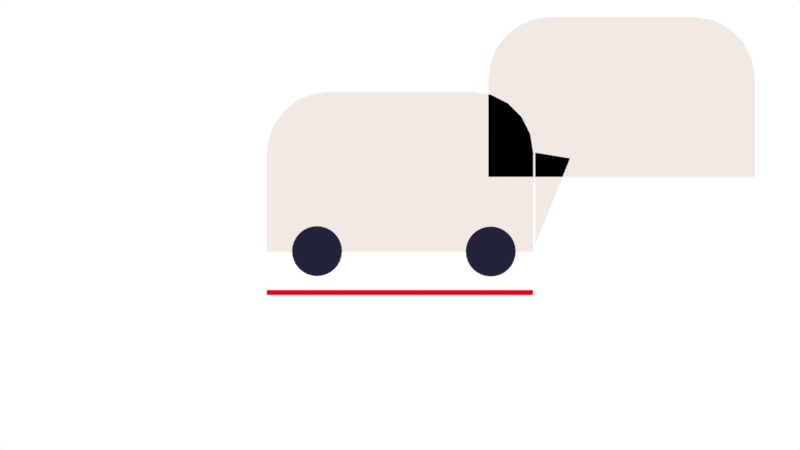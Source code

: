 # Source: robot.blend  (saved by Blender 2.79.0; exported with 4.5.12 LTS)
import bpy
from mathutils import Matrix  # noqa: F401  (used for matrix-valued properties, if any)

bpy.ops.wm.read_factory_settings(use_empty=True)
scene = bpy.context.scene
scene.name = 'Scene'

# ---- collections
col_collection_1 = bpy.data.collections.new('Collection 1'); scene.collection.children.link(col_collection_1)
col_collection_1.hide_render = True
col_collection_1.hide_viewport = True
col_collection_2 = bpy.data.collections.new('Collection 2'); scene.collection.children.link(col_collection_2)
col_collection_2.hide_render = True
col_collection_2.hide_viewport = True
col_collection_3 = bpy.data.collections.new('Collection 3'); scene.collection.children.link(col_collection_3)
col_collection_3.hide_render = True
col_collection_3.hide_viewport = True
col_collection_6 = bpy.data.collections.new('Collection 6'); scene.collection.children.link(col_collection_6)
col_collection_6.hide_render = True
col_collection_6.hide_viewport = True
col_collection_7 = bpy.data.collections.new('Collection 7'); scene.collection.children.link(col_collection_7)
col_collection_7.hide_render = True
col_collection_7.hide_viewport = True
col_collection_8 = bpy.data.collections.new('Collection 8'); scene.collection.children.link(col_collection_8)
col_collection_8.hide_render = True
col_collection_8.hide_viewport = True
col_collection_11 = bpy.data.collections.new('Collection 11'); scene.collection.children.link(col_collection_11)
col_text_latin = bpy.data.collections.new('text-latin')  # instanced only; not linked into the scene

# ---- materials (node trees are filled in below, after node groups)
mat_robot_axis_001 = bpy.data.materials.new('robot-axis.001')
mat_robot_axis_001.alpha_threshold = 0.0
mat_robot_axis_001.diffuse_color = (0.8879, 0.8813, 0.3493, 1.0)
mat_robot_axis_001.roughness = 0.5
mat_robot_wheel_001 = bpy.data.materials.new('robot-wheel.001')
mat_robot_wheel_001.alpha_threshold = 0.0
mat_robot_wheel_001.diffuse_color = (0.016, 0.016, 0.04374, 1.0)
mat_robot_wheel_001.roughness = 0.5
mat_robot_display = bpy.data.materials.new('robot-display')
mat_robot_display.alpha_threshold = 0.0
mat_robot_display.roughness = 0.5
mat_robot_camera_001 = bpy.data.materials.new('robot-camera.001')
mat_robot_camera_001.alpha_threshold = 0.0
mat_robot_camera_001.diffuse_color = (0.06848, 0.07619, 0.1413, 1.0)
mat_robot_camera_001.roughness = 0.5
mat_robot_red_001 = bpy.data.materials.new('robot-red.001')
mat_robot_red_001.alpha_threshold = 0.0
mat_robot_red_001.diffuse_color = (0.7991, 0.1221, 0.0999, 1.0)
mat_robot_red_001.roughness = 0.5
mat_robot_body_001 = bpy.data.materials.new('robot-body.001')
mat_robot_body_001.alpha_threshold = 0.0
mat_robot_body_001.diffuse_color = (0.8879, 0.8148, 0.7758, 1.0)
mat_robot_body_001.roughness = 0.5
mat_robot_red = bpy.data.materials.new('robot-red')
mat_robot_red.alpha_threshold = 0.0
mat_robot_red.diffuse_color = (0.7991, 0.1221, 0.0999, 1.0)
mat_robot_red.roughness = 0.5
mat_robot_wheel_002 = bpy.data.materials.new('robot-wheel.002')
mat_robot_wheel_002.alpha_threshold = 0.0
mat_robot_wheel_002.diffuse_color = (0.016, 0.016, 0.04374, 1.0)
mat_robot_wheel_002.roughness = 0.5
mat_robot_axis = bpy.data.materials.new('robot-axis')
mat_robot_axis.alpha_threshold = 0.0
mat_robot_axis.diffuse_color = (0.8879, 0.8813, 0.3493, 1.0)
mat_robot_axis.roughness = 0.5
mat_robot_body = bpy.data.materials.new('robot-body')
mat_robot_body.alpha_threshold = 0.0
mat_robot_body.diffuse_color = (0.8879, 0.8148, 0.7758, 1.0)
mat_robot_body.roughness = 0.5
mat_robot_camera = bpy.data.materials.new('robot-camera')
mat_robot_camera.alpha_threshold = 0.0
mat_robot_camera.diffuse_color = (0.06848, 0.07619, 0.1413, 1.0)
mat_robot_camera.roughness = 0.5
mat_robot_wheel = bpy.data.materials.new('robot-wheel')
mat_robot_wheel.alpha_threshold = 0.0
mat_robot_wheel.diffuse_color = (0.016, 0.016, 0.04374, 1.0)
mat_robot_wheel.roughness = 0.5
mat_svgmat_167 = bpy.data.materials.new('SVGMat.167')
mat_svgmat_167.alpha_threshold = 0.0
mat_svgmat_167.diffuse_color = (0.016, 0.016, 0.04374, 1.0)
mat_svgmat_167.roughness = 0.5
mat_svgmat_166 = bpy.data.materials.new('SVGMat.166')
mat_svgmat_166.alpha_threshold = 0.0
mat_svgmat_166.diffuse_color = (0.016, 0.016, 0.04374, 1.0)
mat_svgmat_166.roughness = 0.5
mat_robot_strip = bpy.data.materials.new('robot-strip')
mat_robot_strip.alpha_threshold = 0.0
mat_robot_strip.diffuse_color = (0.06848, 0.07619, 0.1413, 1.0)
mat_robot_strip.roughness = 0.5
mat_robot_holder = bpy.data.materials.new('robot-holder')
mat_robot_holder.alpha_threshold = 0.0
mat_robot_holder.diffuse_color = (0.8879, 0.8148, 0.7758, 1.0)
mat_robot_holder.roughness = 0.5
mat_nuctech_red = bpy.data.materials.new('nuctech-red')
mat_nuctech_red.alpha_threshold = 0.0
mat_nuctech_red.diffuse_color = (0.7913, 0.0, 0.006512, 1.0)
mat_nuctech_red.roughness = 0.5
mat_nuctech_blue = bpy.data.materials.new('nuctech-blue')
mat_nuctech_blue.alpha_threshold = 0.0
mat_nuctech_blue.diffuse_color = (0.0, 0.05448, 0.2789, 1.0)
mat_nuctech_blue.roughness = 0.5
mat_robot_letters = bpy.data.materials.new('robot-letters')
mat_robot_letters.alpha_threshold = 0.0
mat_robot_letters.diffuse_color = (0.0, 0.0, 0.0, 1.0)
mat_robot_letters.roughness = 0.5
mat_svgmat = bpy.data.materials.new('SVGMat')
mat_svgmat.alpha_threshold = 0.0
mat_svgmat.diffuse_color = (0.0, 0.0, 0.0, 1.0)
mat_svgmat.roughness = 0.5
mat_robot_body_003 = bpy.data.materials.new('robot-body.003')
mat_robot_body_003.alpha_threshold = 0.0
mat_robot_body_003.diffuse_color = (0.8879, 0.8148, 0.7758, 1.0)
mat_robot_body_003.roughness = 0.5

# ---- material node trees
mat_robot_display.use_nodes = True; mat_robot_display.node_tree.nodes.clear()
_N = mat_robot_display.node_tree.nodes; _L = mat_robot_display.node_tree.links
n0 = _N.new('ShaderNodeOutputMaterial'); n0.name = 'Material Output'; n0.location = (300, 300)
n1 = _N.new('ShaderNodeBsdfDiffuse'); n1.name = 'Diffuse BSDF'; n1.location = (10, 300)
n1.inputs[0].default_value = (0.6152, 0.7542, 0.8, 1.0)
_L.new(n1.outputs[0], n0.inputs[0])
n0.is_active_output = True
mat_robot_red_001.use_nodes = True; mat_robot_red_001.node_tree.nodes.clear()
_N = mat_robot_red_001.node_tree.nodes; _L = mat_robot_red_001.node_tree.links
n0 = _N.new('ShaderNodeOutputMaterial'); n0.name = 'Material Output'; n0.location = (300, 300)
n1 = _N.new('ShaderNodeBsdfDiffuse'); n1.name = 'Diffuse BSDF'; n1.location = (10, 300)
n1.inputs[0].default_value = (0.8, 0.1219, 0.1, 1.0)
_L.new(n1.outputs[0], n0.inputs[0])
n0.is_active_output = True
mat_robot_red.use_nodes = True; mat_robot_red.node_tree.nodes.clear()
_N = mat_robot_red.node_tree.nodes; _L = mat_robot_red.node_tree.links
n0 = _N.new('ShaderNodeOutputMaterial'); n0.name = 'Material Output'; n0.location = (300, 300)
n1 = _N.new('ShaderNodeBsdfDiffuse'); n1.name = 'Diffuse BSDF'; n1.location = (10, 300)
n1.inputs[0].default_value = (0.8, 0.1219, 0.1, 1.0)
_L.new(n1.outputs[0], n0.inputs[0])
n0.is_active_output = True

# ---- world
world_world_001 = bpy.data.worlds.new('World.001'); scene.world = world_world_001
world_world_001.use_nodes = True; world_world_001.node_tree.nodes.clear()
_N = world_world_001.node_tree.nodes; _L = world_world_001.node_tree.links
n0 = _N.new('ShaderNodeOutputWorld'); n0.name = 'World Output'; n0.location = (300, 300)
n1 = _N.new('ShaderNodeBackground'); n1.name = 'Background'; n1.location = (10, 300)
n1.inputs[0].default_value = (1.0, 1.0, 1.0, 1.0)
_L.new(n1.outputs[0], n0.inputs[0])
n0.is_active_output = True
world_world_001.color = (0.05088, 0.05088, 0.05088)
world_world_001.use_sun_shadow = False
world_world_001.sun_shadow_jitter_overblur = 0.0
world_world_001.cycles.sampling_method = 'MANUAL'

# ---- cameras
cam_camera = bpy.data.cameras.new('Camera')
cam_camera.type = 'ORTHO'
cam_camera.clip_end = 100.0
cam_camera.lens = 35.0
cam_camera.sensor_width = 32.0
cam_camera.sensor_height = 18.0
cam_camera.display_size = 1.998
cam_camera.dof.focus_distance = 0.0

# ---- meshes
me_circle_006 = bpy.data.meshes.new('Circle.006')
me_circle_006.from_pydata([(0.0, 0.999, 0.0), (-0.1949, 0.9798, 0.0), (-0.3823, 0.923, 0.0), (-0.555, 0.8306, 0.0), (-0.7064, 0.7064, 0.0), (-0.8306, 0.555, 0.0), (-0.923, 0.3823, 0.0), (-0.9798, 0.1949, 0.0), (-0.999, 7.542e-08, 0.0), (-0.9798, -0.1949, 0.0), (-0.923, -0.3823, 0.0), (-0.8306, -0.555, 0.0), (-0.7064, -0.7064, 0.0), (-0.555, -0.8306, 0.0), (-0.3823, -0.923, 0.0), (-0.1949, -0.9798, 0.0), (3.255e-07, -0.999, 0.0), (0.1949, -0.9798, 0.0), (0.3823, -0.923, 0.0), (0.555, -0.8306, 0.0), (0.7064, -0.7064, 0.0), (0.8306, -0.555, 0.0), (0.923, -0.3823, 0.0), (0.9798, -0.1949, 0.0), (0.999, 9.646e-07, 0.0), (0.9798, 0.1949, 0.0), (0.923, 0.3823, 0.0), (0.8306, 0.555, 0.0), (0.7064, 0.7064, 0.0), (0.555, 0.8306, 0.0), (0.3823, 0.923, 0.0), (0.1949, 0.9798, 0.0)], [], [(1, 2, 3, 4, 5, 6, 7, 8, 9, 10, 11, 12, 13, 14, 15, 16, 17, 18, 19, 20, 21, 22, 23, 24, 25, 26, 27, 28, 29, 30, 31, 0)])
me_circle_006.materials.append(mat_robot_axis_001)
me_circle_006.use_remesh_preserve_volume = False
me_circle_006.use_remesh_preserve_attributes = False
me_circle_006.use_mirror_vertex_groups = False
me_circle_006.update()
me_circle_005 = bpy.data.meshes.new('Circle.005')
me_circle_005.from_pydata([(0.0, 0.999, 0.0), (-0.1949, 0.9798, 0.0), (-0.3823, 0.923, 0.0), (-0.555, 0.8306, 0.0), (-0.7064, 0.7064, 0.0), (-0.8306, 0.555, 0.0), (-0.923, 0.3823, 0.0), (-0.9798, 0.1949, 0.0), (-0.999, 7.542e-08, 0.0), (-0.9798, -0.1949, 0.0), (-0.923, -0.3823, 0.0), (-0.8306, -0.555, 0.0), (-0.7064, -0.7064, 0.0), (-0.555, -0.8306, 0.0), (-0.3823, -0.923, 0.0), (-0.1949, -0.9798, 0.0), (3.255e-07, -0.999, 0.0), (0.1949, -0.9798, 0.0), (0.3823, -0.923, 0.0), (0.555, -0.8306, 0.0), (0.7064, -0.7064, 0.0), (0.8306, -0.555, 0.0), (0.923, -0.3823, 0.0), (0.9798, -0.1949, 0.0), (0.999, 9.646e-07, 0.0), (0.9798, 0.1949, 0.0), (0.923, 0.3823, 0.0), (0.8306, 0.555, 0.0), (0.7064, 0.7064, 0.0), (0.555, 0.8306, 0.0), (0.3823, 0.923, 0.0), (0.1949, 0.9798, 0.0)], [], [(1, 2, 3, 4, 5, 6, 7, 8, 9, 10, 11, 12, 13, 14, 15, 16, 17, 18, 19, 20, 21, 22, 23, 24, 25, 26, 27, 28, 29, 30, 31, 0)])
me_circle_005.materials.append(mat_robot_wheel_001)
me_circle_005.use_remesh_preserve_volume = False
me_circle_005.use_remesh_preserve_attributes = False
me_circle_005.use_mirror_vertex_groups = False
me_circle_005.update()
me_plane_001 = bpy.data.meshes.new('Plane.001')
me_plane_001.from_pydata([(-0.999, -0.999, 0.0), (0.999, -0.999, 0.0), (-0.999, 0.999, 0.0), (0.999, 0.999, 0.0)], [], [(0, 1, 3, 2)])
me_plane_001.materials.append(mat_robot_display)
me_plane_001.use_remesh_preserve_volume = False
me_plane_001.use_remesh_preserve_attributes = False
me_plane_001.use_mirror_vertex_groups = False
me_plane_001.update()
me_plane = bpy.data.meshes.new('Plane')
me_plane.from_pydata([(-0.7492, -0.4995, 0.0), (0.7492, -0.999, 0.0), (-0.7492, 0.4995, 0.0), (0.7492, 0.999, 0.0)], [], [(0, 1, 3, 2)])
me_plane.materials.append(mat_robot_camera_001)
me_plane.use_remesh_preserve_volume = False
me_plane.use_remesh_preserve_attributes = False
me_plane.use_mirror_vertex_groups = False
me_plane.update()
me_circle_004 = bpy.data.meshes.new('Circle.004')
me_circle_004.from_pydata([(0.0, 0.999, 0.0), (-0.1949, 0.9798, 0.0), (-0.3823, 0.923, 0.0), (-0.555, 0.8306, 0.0), (-0.7064, 0.7064, 0.0), (-0.8306, 0.555, 0.0), (-0.923, 0.3823, 0.0), (-0.9798, 0.1949, 0.0), (-0.999, 7.542e-08, 0.0), (-0.9798, -0.1949, 0.0), (-0.923, -0.3823, 0.0), (-0.8306, -0.555, 0.0), (-0.7064, -0.7064, 0.0), (-0.555, -0.8306, 0.0), (-0.3823, -0.923, 0.0), (-0.1949, -0.9798, 0.0), (3.255e-07, -0.999, 0.0), (0.1949, -0.9798, 0.0), (0.3823, -0.923, 0.0), (0.555, -0.8306, 0.0), (0.7064, -0.7064, 0.0), (0.8306, -0.555, 0.0), (0.923, -0.3823, 0.0), (0.9798, -0.1949, 0.0), (0.999, 9.646e-07, 0.0), (0.9798, 0.1949, 0.0), (0.923, 0.3823, 0.0), (0.8306, 0.555, 0.0), (0.7064, 0.7064, 0.0), (0.555, 0.8306, 0.0), (0.3823, 0.923, 0.0), (0.1949, 0.9798, 0.0)], [], [(1, 2, 3, 4, 5, 6, 7, 8, 9, 10, 11, 12, 13, 14, 15, 16, 17, 18, 19, 20, 21, 22, 23, 24, 25, 26, 27, 28, 29, 30, 31, 0)])
me_circle_004.materials.append(mat_robot_axis_001)
me_circle_004.use_remesh_preserve_volume = False
me_circle_004.use_remesh_preserve_attributes = False
me_circle_004.use_mirror_vertex_groups = False
me_circle_004.update()
me_circle_002 = bpy.data.meshes.new('Circle.002')
me_circle_002.from_pydata([(-5.207e-08, 0.4848, 0.0), (-0.09457, 0.4755, 0.0), (-0.1855, 0.4479, 0.0), (-0.2693, 0.4031, 0.0), (-0.3428, 0.3428, 0.0), (-0.4031, 0.2693, 0.0), (-0.4479, 0.1855, 0.0), (-0.4755, 0.09457, 0.0), (-0.4848, 1.257e-08, 0.0), (-0.4755, -0.09457, 0.0), (-0.4479, -0.1855, 0.0), (-0.4031, -0.2693, 0.0), (-0.3428, -0.3428, 0.0), (-0.2693, -0.4031, 0.0), (-0.1855, -0.4479, 0.0), (-0.09457, -0.4755, 0.0), (1.864e-07, -0.4848, 0.0), (0.09457, -0.4755, 0.0), (0.1855, -0.4479, 0.0), (0.2693, -0.4031, 0.0), (0.3428, -0.3428, 0.0), (0.4031, -0.2693, 0.0), (0.4479, -0.1855, 0.0), (0.4755, -0.09457, 0.0), (0.4848, 4.894e-07, 0.0), (0.4755, 0.09457, 0.0), (0.4479, 0.1855, 0.0), (0.4031, 0.2693, 0.0), (0.3428, 0.3428, 0.0), (0.2693, 0.4031, 0.0), (0.1855, 0.4479, 0.0), (0.09457, 0.4755, 0.0)], [], [(1, 2, 3, 4, 5, 6, 7, 8, 9, 10, 11, 12, 13, 14, 15, 16, 17, 18, 19, 20, 21, 22, 23, 24, 25, 26, 27, 28, 29, 30, 31, 0)])
me_circle_002.materials.append(mat_robot_wheel_001)
me_circle_002.use_remesh_preserve_volume = False
me_circle_002.use_remesh_preserve_attributes = False
me_circle_002.use_mirror_vertex_groups = False
me_circle_002.update()
me_circle_001 = bpy.data.meshes.new('Circle.001')
me_circle_001.from_pydata([(-0.6452, -0.08827, 0.0), (-0.7062, -0.02723, 0.0), (-0.6757, -0.0801, 0.0), (-0.698, -0.05775, 0.0), (0.7062, -0.02723, 0.0), (0.6452, -0.08827, 0.0), (0.698, -0.05775, 0.0), (0.6757, -0.0801, 0.0), (-0.6452, 0.08827, 0.0), (-0.7062, 0.02723, 0.0), (-0.6757, 0.0801, 0.0), (-0.698, 0.05775, 0.0), (0.6452, 0.08827, 0.0), (0.7062, 0.02723, 0.0), (0.6757, 0.0801, 0.0), (0.698, 0.05775, 0.0)], [], [(1, 3, 2, 0, 5, 7, 6, 4, 13, 15, 14, 12, 8, 10, 11, 9)])
me_circle_001.materials.append(mat_robot_red_001)
me_circle_001.use_remesh_preserve_volume = False
me_circle_001.use_remesh_preserve_attributes = False
me_circle_001.use_mirror_vertex_groups = False
me_circle_001.update()
me_circle_009 = bpy.data.meshes.new('Circle.009')
me_circle_009.from_pydata([(-0.6452, -0.08827, 0.0), (-0.7062, -0.02723, 0.0), (-0.6757, -0.0801, 0.0), (-0.698, -0.05775, 0.0), (0.7062, -0.02723, 0.0), (0.6452, -0.08827, 0.0), (0.698, -0.05775, 0.0), (0.6757, -0.0801, 0.0), (-0.6452, 0.08827, 0.0), (-0.7062, 0.02723, 0.0), (-0.6757, 0.0801, 0.0), (-0.698, 0.05775, 0.0), (0.6452, 0.08827, 0.0), (0.7062, 0.02723, 0.0), (0.6757, 0.0801, 0.0), (0.698, 0.05775, 0.0)], [], [(1, 3, 2, 0, 5, 7, 6, 4, 13, 15, 14, 12, 8, 10, 11, 9)])
me_circle_009.materials.append(mat_robot_red)
me_circle_009.use_remesh_preserve_volume = False
me_circle_009.use_remesh_preserve_attributes = False
me_circle_009.use_mirror_vertex_groups = False
me_circle_009.update()
me_circle_008 = bpy.data.meshes.new('Circle.008')
me_circle_008.from_pydata([(-5.207e-08, 0.4848, 0.0), (-0.09457, 0.4755, 0.0), (-0.1855, 0.4479, 0.0), (-0.2693, 0.4031, 0.0), (-0.3428, 0.3428, 0.0), (-0.4031, 0.2693, 0.0), (-0.4479, 0.1855, 0.0), (-0.4755, 0.09457, 0.0), (-0.4848, 1.257e-08, 0.0), (-0.4755, -0.09457, 0.0), (-0.4479, -0.1855, 0.0), (-0.4031, -0.2693, 0.0), (-0.3428, -0.3428, 0.0), (-0.2693, -0.4031, 0.0), (-0.1855, -0.4479, 0.0), (-0.09457, -0.4755, 0.0), (1.864e-07, -0.4848, 0.0), (0.09457, -0.4755, 0.0), (0.1855, -0.4479, 0.0), (0.2693, -0.4031, 0.0), (0.3428, -0.3428, 0.0), (0.4031, -0.2693, 0.0), (0.4479, -0.1855, 0.0), (0.4755, -0.09457, 0.0), (0.4848, 4.894e-07, 0.0), (0.4755, 0.09457, 0.0), (0.4479, 0.1855, 0.0), (0.4031, 0.2693, 0.0), (0.3428, 0.3428, 0.0), (0.2693, 0.4031, 0.0), (0.1855, 0.4479, 0.0), (0.09457, 0.4755, 0.0)], [], [(1, 2, 3, 4, 5, 6, 7, 8, 9, 10, 11, 12, 13, 14, 15, 16, 17, 18, 19, 20, 21, 22, 23, 24, 25, 26, 27, 28, 29, 30, 31, 0)])
me_circle_008.materials.append(mat_robot_wheel_002)
me_circle_008.use_remesh_preserve_volume = False
me_circle_008.use_remesh_preserve_attributes = False
me_circle_008.use_mirror_vertex_groups = False
me_circle_008.update()
me_circle_007 = bpy.data.meshes.new('Circle.007')
me_circle_007.from_pydata([(0.0, 0.999, 0.0), (-0.1949, 0.9798, 0.0), (-0.3823, 0.923, 0.0), (-0.555, 0.8306, 0.0), (-0.7064, 0.7064, 0.0), (-0.8306, 0.555, 0.0), (-0.923, 0.3823, 0.0), (-0.9798, 0.1949, 0.0), (-0.999, 7.542e-08, 0.0), (-0.9798, -0.1949, 0.0), (-0.923, -0.3823, 0.0), (-0.8306, -0.555, 0.0), (-0.7064, -0.7064, 0.0), (-0.555, -0.8306, 0.0), (-0.3823, -0.923, 0.0), (-0.1949, -0.9798, 0.0), (3.255e-07, -0.999, 0.0), (0.1949, -0.9798, 0.0), (0.3823, -0.923, 0.0), (0.555, -0.8306, 0.0), (0.7064, -0.7064, 0.0), (0.8306, -0.555, 0.0), (0.923, -0.3823, 0.0), (0.9798, -0.1949, 0.0), (0.999, 9.646e-07, 0.0), (0.9798, 0.1949, 0.0), (0.923, 0.3823, 0.0), (0.8306, 0.555, 0.0), (0.7064, 0.7064, 0.0), (0.555, 0.8306, 0.0), (0.3823, 0.923, 0.0), (0.1949, 0.9798, 0.0)], [], [(1, 2, 3, 4, 5, 6, 7, 8, 9, 10, 11, 12, 13, 14, 15, 16, 17, 18, 19, 20, 21, 22, 23, 24, 25, 26, 27, 28, 29, 30, 31, 0)])
me_circle_007.materials.append(mat_robot_wheel_002)
me_circle_007.use_remesh_preserve_volume = False
me_circle_007.use_remesh_preserve_attributes = False
me_circle_007.use_mirror_vertex_groups = False
me_circle_007.update()
me_circle_003 = bpy.data.meshes.new('Circle.003')
me_circle_003.from_pydata([(0.0, 0.999, 0.0), (-0.1949, 0.9798, 0.0), (-0.3823, 0.923, 0.0), (-0.555, 0.8306, 0.0), (-0.7064, 0.7064, 0.0), (-0.8306, 0.555, 0.0), (-0.923, 0.3823, 0.0), (-0.9798, 0.1949, 0.0), (-0.999, 7.542e-08, 0.0), (-0.9798, -0.1949, 0.0), (-0.923, -0.3823, 0.0), (-0.8306, -0.555, 0.0), (-0.7064, -0.7064, 0.0), (-0.555, -0.8306, 0.0), (-0.3823, -0.923, 0.0), (-0.1949, -0.9798, 0.0), (3.255e-07, -0.999, 0.0), (0.1949, -0.9798, 0.0), (0.3823, -0.923, 0.0), (0.555, -0.8306, 0.0), (0.7064, -0.7064, 0.0), (0.8306, -0.555, 0.0), (0.923, -0.3823, 0.0), (0.9798, -0.1949, 0.0), (0.999, 9.646e-07, 0.0), (0.9798, 0.1949, 0.0), (0.923, 0.3823, 0.0), (0.8306, 0.555, 0.0), (0.7064, 0.7064, 0.0), (0.555, 0.8306, 0.0), (0.3823, 0.923, 0.0), (0.1949, 0.9798, 0.0)], [], [(1, 2, 3, 4, 5, 6, 7, 8, 9, 10, 11, 12, 13, 14, 15, 16, 17, 18, 19, 20, 21, 22, 23, 24, 25, 26, 27, 28, 29, 30, 31, 0)])
me_circle_003.materials.append(mat_robot_axis)
me_circle_003.use_remesh_preserve_volume = False
me_circle_003.use_remesh_preserve_attributes = False
me_circle_003.use_mirror_vertex_groups = False
me_circle_003.update()
me_circle_000 = bpy.data.meshes.new('Circle.000')
me_circle_000.from_pydata([(0.0, 0.999, 0.0), (-0.1949, 0.9798, 0.0), (-0.3823, 0.923, 0.0), (-0.555, 0.8306, 0.0), (-0.7064, 0.7064, 0.0), (-0.8306, 0.555, 0.0), (-0.923, 0.3823, 0.0), (-0.9798, 0.1949, 0.0), (-0.999, 7.542e-08, 0.0), (-0.9798, -0.1949, 0.0), (-0.923, -0.3823, 0.0), (-0.8306, -0.555, 0.0), (-0.7064, -0.7064, 0.0), (-0.555, -0.8306, 0.0), (-0.3823, -0.923, 0.0), (-0.1949, -0.9798, 0.0), (3.255e-07, -0.999, 0.0), (0.1949, -0.9798, 0.0), (0.3823, -0.923, 0.0), (0.555, -0.8306, 0.0), (0.7064, -0.7064, 0.0), (0.8306, -0.555, 0.0), (0.923, -0.3823, 0.0), (0.9798, -0.1949, 0.0), (0.999, 9.646e-07, 0.0), (0.9798, 0.1949, 0.0), (0.923, 0.3823, 0.0), (0.8306, 0.555, 0.0), (0.7064, 0.7064, 0.0), (0.555, 0.8306, 0.0), (0.3823, 0.923, 0.0), (0.1949, 0.9798, 0.0)], [], [(1, 2, 3, 4, 5, 6, 7, 8, 9, 10, 11, 12, 13, 14, 15, 16, 17, 18, 19, 20, 21, 22, 23, 24, 25, 26, 27, 28, 29, 30, 31, 0)])
me_circle_000.materials.append(mat_robot_axis)
me_circle_000.use_remesh_preserve_volume = False
me_circle_000.use_remesh_preserve_attributes = False
me_circle_000.use_mirror_vertex_groups = False
me_circle_000.update()
me_plane_003 = bpy.data.meshes.new('Plane.003')
me_plane_003.from_pydata([(-0.7492, -0.4995, 0.0), (0.7492, -0.999, 0.0), (-0.7492, 0.4995, 0.0), (0.7492, 0.999, 0.0)], [], [(0, 1, 3, 2)])
me_plane_003.materials.append(mat_robot_camera)
me_plane_003.use_remesh_preserve_volume = False
me_plane_003.use_remesh_preserve_attributes = False
me_plane_003.use_mirror_vertex_groups = False
me_plane_003.update()
me_plane_002 = bpy.data.meshes.new('Plane.002')
me_plane_002.from_pydata([(-0.999, -0.999, 0.0), (0.999, -0.999, 0.0), (-0.999, 0.999, 0.0), (0.999, 0.999, 0.0)], [], [(0, 1, 3, 2)])
me_plane_002.materials.append(mat_robot_display)
me_plane_002.use_remesh_preserve_volume = False
me_plane_002.use_remesh_preserve_attributes = False
me_plane_002.use_mirror_vertex_groups = False
me_plane_002.update()
me_plane_004 = bpy.data.meshes.new('Plane.004')
me_plane_004.from_pydata([(-0.7771, -0.999, 0.0), (-0.999, -0.7771, 0.0), (-0.934, -0.934, 0.0), (0.9535, -0.6217, 0.0), (0.776, -0.7992, 0.0), (0.9015, -0.7472, 0.0), (-0.7771, 0.999, 0.0), (-0.999, 0.7771, 0.0), (-0.934, 0.934, 0.0), (0.776, 0.7992, 0.0), (0.9535, 0.6217, 0.0), (0.9015, 0.7472, 0.0), (1.192, 0.0, 0.0)], [], [(1, 2, 0, 4, 5, 3, 12, 10, 11, 9, 6, 8, 7)])
me_plane_004.materials.append(mat_robot_display)
me_plane_004.use_remesh_preserve_volume = False
me_plane_004.use_remesh_preserve_attributes = False
me_plane_004.use_mirror_vertex_groups = False
me_plane_004.update()
me_circle = bpy.data.meshes.new('Circle')
me_circle.from_pydata([(0.0, 0.999, 0.0), (-0.1949, 0.9798, 0.0), (-0.3823, 0.923, 0.0), (-0.555, 0.8306, 0.0), (-0.7064, 0.7064, 0.0), (-0.8306, 0.555, 0.0), (-0.923, 0.3823, 0.0), (-0.9798, 0.1949, 0.0), (-0.999, 7.542e-08, 0.0), (-0.9798, -0.1949, 0.0), (-0.923, -0.3823, 0.0), (-0.8306, -0.555, 0.0), (-0.7064, -0.7064, 0.0), (-0.555, -0.8306, 0.0), (-0.3823, -0.923, 0.0), (-0.1949, -0.9798, 0.0), (3.255e-07, -0.999, 0.0), (0.1949, -0.9798, 0.0), (0.3823, -0.923, 0.0), (0.555, -0.8306, 0.0), (0.7064, -0.7064, 0.0), (0.8306, -0.555, 0.0), (0.923, -0.3823, 0.0), (0.9798, -0.1949, 0.0), (0.999, 9.646e-07, 0.0), (0.9798, 0.1949, 0.0), (0.923, 0.3823, 0.0), (0.8306, 0.555, 0.0), (0.7064, 0.7064, 0.0), (0.555, 0.8306, 0.0), (0.3823, 0.923, 0.0), (0.1949, 0.9798, 0.0)], [], [(1, 2, 3, 4, 5, 6, 7, 8, 9, 10, 11, 12, 13, 14, 15, 16, 17, 18, 19, 20, 21, 22, 23, 24, 25, 26, 27, 28, 29, 30, 31, 0)])
me_circle.materials.append(mat_robot_wheel)
me_circle.use_remesh_preserve_volume = False
me_circle.use_remesh_preserve_attributes = False
me_circle.use_mirror_vertex_groups = False
me_circle.update()
me_plane_006 = bpy.data.meshes.new('Plane.006')
me_plane_006.from_pydata([(-0.378, -0.999, 0.0), (0.378, 0.8747, 0.0), (-0.378, 0.999, 0.0)], [], [(0, 1, 2)])
me_plane_006.materials.append(mat_robot_holder)
me_plane_006.use_remesh_preserve_volume = False
me_plane_006.use_remesh_preserve_attributes = False
me_plane_006.use_mirror_vertex_groups = False
me_plane_006.update()
me_plane_005 = bpy.data.meshes.new('Plane.005')
me_plane_005.from_pydata([(-0.999, -0.2, 0.0), (0.999, -0.2, 0.0), (-0.999, 0.5317, 0.0), (-0.5317, 0.999, 0.0), (-0.9831, 0.6526, 0.0), (-0.9364, 0.7653, 0.0), (-0.8621, 0.8621, 0.0), (-0.7653, 0.9364, 0.0), (-0.6526, 0.9831, 0.0), (-0.4673, 0.999, 0.0), (-0.1558, 0.999, 0.0), (-0.3116, 0.999, 0.0), (-0.999, 0.4673, 0.0), (-0.999, 0.3116, 0.0), (-0.999, 0.1558, 0.0), (0.542, 0.999, 0.0), (0.999, 0.542, 0.0), (0.6832, 0.9766, 0.0), (0.8106, 0.9117, 0.0), (0.9117, 0.8106, 0.0), (0.9766, 0.6832, 0.0), (0.999, 0.457, 0.0), (0.999, 0.2742, 0.0), (0.999, 0.0914, 0.0), (0.457, 0.999, 0.0), (-0.1557, 0.999, 0.0), (0.3345, 0.999, 0.0), (0.2119, 0.999, 0.0), (0.08936, 0.999, 0.0), (-0.03319, 0.999, 0.0)], [], [(0, 1, 23, 22, 21, 16, 20, 19, 18, 17, 15, 24, 26, 27, 28, 29, 25, 10, 11, 9, 3, 8, 7, 6, 5, 4, 2, 12, 13, 14)])
me_plane_005.materials.append(mat_robot_body)
me_plane_005.use_remesh_preserve_volume = False
me_plane_005.use_remesh_preserve_attributes = False
me_plane_005.use_mirror_vertex_groups = False
me_plane_005.update()
me_circle_010 = bpy.data.meshes.new('Circle.010')
me_circle_010.from_pydata([(0.0, 0.999, 0.0), (-0.1949, 0.9798, 0.0), (-0.3823, 0.923, 0.0), (-0.555, 0.8306, 0.0), (-0.7064, 0.7064, 0.0), (-0.8306, 0.555, 0.0), (-0.923, 0.3823, 0.0), (-0.9798, 0.1949, 0.0), (-0.999, 7.542e-08, 0.0), (-0.9798, -0.1949, 0.0), (-0.923, -0.3823, 0.0), (-0.8306, -0.555, 0.0), (-0.7064, -0.7064, 0.0), (-0.555, -0.8306, 0.0), (-0.3823, -0.923, 0.0), (-0.1949, -0.9798, 0.0), (3.255e-07, -0.999, 0.0), (0.1949, -0.9798, 0.0), (0.3823, -0.923, 0.0), (0.555, -0.8306, 0.0), (0.7064, -0.7064, 0.0), (0.8306, -0.555, 0.0), (0.923, -0.3823, 0.0), (0.9798, -0.1949, 0.0), (0.999, 9.646e-07, 0.0), (0.9798, 0.1949, 0.0), (0.923, 0.3823, 0.0), (0.8306, 0.555, 0.0), (0.7064, 0.7064, 0.0), (0.555, 0.8306, 0.0), (0.3823, 0.923, 0.0), (0.1949, 0.9798, 0.0)], [], [(1, 2, 3, 4, 5, 6, 7, 8, 9, 10, 11, 12, 13, 14, 15, 16, 17, 18, 19, 20, 21, 22, 23, 24, 25, 26, 27, 28, 29, 30, 31, 0)])
me_circle_010.materials.append(mat_robot_wheel)
me_circle_010.use_remesh_preserve_volume = False
me_circle_010.use_remesh_preserve_attributes = False
me_circle_010.use_mirror_vertex_groups = False
me_circle_010.update()
me_plane_008 = bpy.data.meshes.new('Plane.008')
me_plane_008.from_pydata([(-0.999, -0.2, 0.0), (0.999, -0.2, 0.0), (-0.999, 0.5317, 0.0), (-0.5317, 0.999, 0.0), (-0.9831, 0.6526, 0.0), (-0.9364, 0.7653, 0.0), (-0.8621, 0.8621, 0.0), (-0.7653, 0.9364, 0.0), (-0.6526, 0.9831, 0.0), (-0.4673, 0.999, 0.0), (-0.1558, 0.999, 0.0), (-0.3116, 0.999, 0.0), (-0.999, 0.4673, 0.0), (-0.999, 0.3116, 0.0), (-0.999, 0.1558, 0.0), (0.542, 0.999, 0.0), (0.999, 0.542, 0.0), (0.6832, 0.9766, 0.0), (0.8106, 0.9117, 0.0), (0.9117, 0.8106, 0.0), (0.9766, 0.6832, 0.0), (0.999, 0.457, 0.0), (0.999, 0.2742, 0.0), (0.999, 0.0914, 0.0), (0.457, 0.999, 0.0), (-0.1557, 0.999, 0.0), (0.3345, 0.999, 0.0), (0.2119, 0.999, 0.0), (0.08936, 0.999, 0.0), (-0.03319, 0.999, 0.0)], [], [(0, 1, 23, 22, 21, 16, 20, 19, 18, 17, 15, 24, 26, 27, 28, 29, 25, 10, 11, 9, 3, 8, 7, 6, 5, 4, 2, 12, 13, 14)])
me_plane_008.materials.append(mat_robot_body_003)
me_plane_008.use_remesh_preserve_volume = False
me_plane_008.use_remesh_preserve_attributes = False
me_plane_008.use_mirror_vertex_groups = False
me_plane_008.update()

# ---- curves / text
cu_curve_000 = bpy.data.curves.new('Curve.000', 'CURVE')
cu_curve_000.dimensions = '2D'
_sp = cu_curve_000.splines.new('BEZIER'); _sp.bezier_points.add(9)
_sp.bezier_points.foreach_set('co', [0.07781, -0.03913, 0.0, 0.01986, -0.04811, 0.0, -0.07107, -0.04617, 0.0, -0.08261, -0.02888, 0.0, -0.0821, 0.0008428, 0.0, -0.05748, -0.01337, 0.0, 0.00358, -0.01329, 0.0, 0.07716, 0.05323, 0.0, 0.1026, 0.04378, 0.0, 0.1048, 0.009741, 0.0])
_sp.bezier_points.foreach_set('handle_left', [0.0852, -0.03422, 0.0, 0.05963, -0.048, 0.0, -0.0659, -0.04861, 0.0, -0.08198, -0.03684, 0.0, -0.08749, -3.589e-05, 0.0, -0.0644, -0.01291, 0.0, -0.008389, -0.01374, 0.0, 0.0723, 0.05052, 0.0, 0.09791, 0.04605, 0.0, 0.1082, 0.03196, 0.0])
_sp.bezier_points.foreach_set('handle_right', [0.06625, -0.0468, 0.0, -0.01906, -0.04821, 0.0, -0.07602, -0.04377, 0.0, -0.08324, -0.02092, 0.0, -0.07635, 0.00178, 0.0, -0.05056, -0.01383, 0.0, 0.08269, -0.01183, 0.0, 0.08202, 0.05602, 0.0, 0.1051, 0.04252, 0.0, 0.1013, -0.01248, 0.0])
_sp.use_cyclic_u = True
cu_curve_000.materials.append(mat_robot_body_001)
cu_curve_000.use_path_clamp = True
cu_curve_000.bevel_resolution = 0
cu_curve_000.fill_mode = 'BOTH'
cu_curve_001 = bpy.data.curves.new('Curve.001', 'CURVE')
cu_curve_001.dimensions = '2D'
_sp = cu_curve_001.splines.new('BEZIER'); _sp.bezier_points.add(9)
_sp.bezier_points.foreach_set('co', [0.07781, -0.03913, 0.0, 0.01986, -0.04811, 0.0, -0.07107, -0.04617, 0.0, -0.08261, -0.02888, 0.0, -0.0821, 0.0008428, 0.0, -0.05748, -0.01337, 0.0, 0.00358, -0.01329, 0.0, 0.07716, 0.05323, 0.0, 0.1026, 0.04378, 0.0, 0.1048, 0.009741, 0.0])
_sp.bezier_points.foreach_set('handle_left', [0.0852, -0.03422, 0.0, 0.05963, -0.048, 0.0, -0.0659, -0.04861, 0.0, -0.08198, -0.03684, 0.0, -0.08749, -3.589e-05, 0.0, -0.0644, -0.01291, 0.0, -0.008389, -0.01374, 0.0, 0.0723, 0.05052, 0.0, 0.09791, 0.04605, 0.0, 0.1082, 0.03196, 0.0])
_sp.bezier_points.foreach_set('handle_right', [0.06625, -0.0468, 0.0, -0.01906, -0.04821, 0.0, -0.07602, -0.04377, 0.0, -0.08324, -0.02092, 0.0, -0.07635, 0.00178, 0.0, -0.05056, -0.01383, 0.0, 0.08269, -0.01183, 0.0, 0.08202, 0.05602, 0.0, 0.1051, 0.04252, 0.0, 0.1013, -0.01248, 0.0])
_sp.use_cyclic_u = True
cu_curve_001.materials.append(mat_robot_body)
cu_curve_001.use_path_clamp = True
cu_curve_001.bevel_resolution = 0
cu_curve_001.fill_mode = 'BOTH'
cu_path910_001 = bpy.data.curves.new('path910.001', 'CURVE')
cu_path910_001.dimensions = '2D'
_sp = cu_path910_001.splines.new('BEZIER'); _sp.bezier_points.add(3)
_sp.bezier_points.foreach_set('co', [-0.1029, 0.03589, 0.0, 0.1157, 0.03589, 0.0, 0.1157, -0.03533, 0.0, -0.102, -0.03533, 0.0])
_sp.bezier_points.foreach_set('handle_left', [-0.1121, 0.007577, 0.0, 0.09391, 0.0631, 0.0, 0.1245, -0.006655, 0.0, -0.09355, -0.06139, 0.0])
_sp.bezier_points.foreach_set('handle_right', [-0.09374, 0.0642, 0.0, 0.1237, 0.008677, 0.0, 0.09312, -0.06401, 0.0, -0.1105, -0.009281, 0.0])
_sp.use_cyclic_u = True
cu_path910_001.materials.append(mat_robot_body)
cu_path910_001.use_path_clamp = True
cu_path910_001.bevel_resolution = 0
cu_path910_001.fill_mode = 'BOTH'
cu_path910_3_001 = bpy.data.curves.new('path910-3.001', 'CURVE')
cu_path910_3_001.dimensions = '2D'
_sp = cu_path910_3_001.splines.new('BEZIER'); _sp.bezier_points.add(3)
_sp.bezier_points.foreach_set('co', [-0.08892, 0.02773, 0.0, 0.07468, 0.03461, 0.0, 0.07468, -0.03398, 0.0, -0.08819, -0.0271, 0.0])
_sp.bezier_points.foreach_set('handle_left', [-0.09651, 0.00593, 0.0, 0.05669, 0.05556, 0.0, 0.08644, -0.01191, 0.0, -0.08118, -0.04716, 0.0])
_sp.bezier_points.foreach_set('handle_right', [-0.08134, 0.04952, 0.0, 0.08579, 0.01366, 0.0, 0.05605, -0.05606, 0.0, -0.09519, -0.007047, 0.0])
_sp.use_cyclic_u = True
cu_path910_3_001.materials.append(mat_robot_camera)
cu_path910_3_001.use_path_clamp = True
cu_path910_3_001.bevel_resolution = 0
cu_path910_3_001.fill_mode = 'BOTH'
cu_path5244_5_001 = bpy.data.curves.new('path5244-5.001', 'CURVE')
cu_path5244_5_001.dimensions = '2D'
_sp = cu_path5244_5_001.splines.new('BEZIER'); _sp.bezier_points.add(3)
_sp.bezier_points.foreach_set('co', [0.02179, 0.002828, 0.0, -0.02298, 0.002828, 0.0, -0.02298, -0.002783, 0.0, 0.02229, -0.002783, 0.0])
_sp.bezier_points.foreach_set('handle_left', [0.02229, -0.002783, 0.0, -0.02298, 0.01055, 0.0, -0.02298, 0.002828, 0.0, 0.02298, -0.01053, 0.0])
_sp.bezier_points.foreach_set('handle_right', [0.02111, 0.01059, 0.0, -0.02298, -0.002783, 0.0, -0.02298, -0.01059, 0.0, 0.02179, 0.002828, 0.0])
_sp.use_cyclic_u = True
cu_path5244_5_001.materials.append(mat_robot_wheel_002)
cu_path5244_5_001.use_path_clamp = True
cu_path5244_5_001.bevel_resolution = 0
cu_path5244_5_001.fill_mode = 'BOTH'
cu_path5244_6_6_001 = bpy.data.curves.new('path5244-6-6.001', 'CURVE')
cu_path5244_6_6_001.dimensions = '2D'
_sp = cu_path5244_6_6_001.splines.new('BEZIER'); _sp.bezier_points.add(3)
_sp.bezier_points.foreach_set('co', [0.02179, -0.002828, 0.0, -0.02298, -0.002828, 0.0, -0.02298, 0.002783, 0.0, 0.02229, 0.002783, 0.0])
_sp.bezier_points.foreach_set('handle_left', [0.02229, 0.002783, 0.0, -0.02298, -0.01055, 0.0, -0.02298, -0.002828, 0.0, 0.02298, 0.01053, 0.0])
_sp.bezier_points.foreach_set('handle_right', [0.02111, -0.01059, 0.0, -0.02298, 0.002783, 0.0, -0.02298, 0.01059, 0.0, 0.02179, -0.002828, 0.0])
_sp.use_cyclic_u = True
cu_path5244_6_6_001.materials.append(mat_robot_wheel)
cu_path5244_6_6_001.use_path_clamp = True
cu_path5244_6_6_001.bevel_resolution = 0
cu_path5244_6_6_001.fill_mode = 'BOTH'
cu_path5244_5_9_001 = bpy.data.curves.new('path5244-5-9.001', 'CURVE')
cu_path5244_5_9_001.dimensions = '2D'
_sp = cu_path5244_5_9_001.splines.new('BEZIER'); _sp.bezier_points.add(3)
_sp.bezier_points.foreach_set('co', [0.007388, 0.001089, 0.0, -0.00779, 0.001089, 0.0, -0.00779, -0.001072, 0.0, 0.007557, -0.001072, 0.0])
_sp.bezier_points.foreach_set('handle_left', [0.007557, -0.001072, 0.0, -0.00779, 0.004065, 0.0, -0.00779, 0.001089, 0.0, 0.00779, -0.004056, 0.0])
_sp.bezier_points.foreach_set('handle_right', [0.007155, 0.004081, 0.0, -0.00779, -0.001072, 0.0, -0.00779, -0.004081, 0.0, 0.007388, 0.001089, 0.0])
_sp.use_cyclic_u = True
cu_path5244_5_9_001.materials.append(mat_robot_wheel)
cu_path5244_5_9_001.use_path_clamp = True
cu_path5244_5_9_001.bevel_resolution = 0
cu_path5244_5_9_001.fill_mode = 'BOTH'
cu_path5244_5_9_1_001 = bpy.data.curves.new('path5244-5-9-1.001', 'CURVE')
cu_path5244_5_9_1_001.dimensions = '2D'
_sp = cu_path5244_5_9_1_001.splines.new('BEZIER'); _sp.bezier_points.add(3)
_sp.bezier_points.foreach_set('co', [0.007388, 0.001089, 0.0, -0.00779, 0.001089, 0.0, -0.00779, -0.001072, 0.0, 0.007557, -0.001072, 0.0])
_sp.bezier_points.foreach_set('handle_left', [0.007557, -0.001072, 0.0, -0.00779, 0.004065, 0.0, -0.00779, 0.001089, 0.0, 0.00779, -0.004056, 0.0])
_sp.bezier_points.foreach_set('handle_right', [0.007155, 0.004081, 0.0, -0.00779, -0.001072, 0.0, -0.00779, -0.004081, 0.0, 0.007388, 0.001089, 0.0])
_sp.use_cyclic_u = True
cu_path5244_5_9_1_001.materials.append(mat_robot_wheel)
cu_path5244_5_9_1_001.use_path_clamp = True
cu_path5244_5_9_1_001.bevel_resolution = 0
cu_path5244_5_9_1_001.fill_mode = 'BOTH'
cu_path5244_5_9_1 = bpy.data.curves.new('path5244-5-9-1', 'CURVE')
cu_path5244_5_9_1.dimensions = '2D'
_sp = cu_path5244_5_9_1.splines.new('BEZIER'); _sp.bezier_points.add(3)
_sp.bezier_points.foreach_set('co', [-0.0853, -0.04178, 0.0, -0.1005, -0.04178, 0.0, -0.1005, -0.04394, 0.0, -0.08513, -0.04394, 0.0])
_sp.bezier_points.foreach_set('handle_left', [-0.08513, -0.04394, 0.0, -0.1005, -0.0388, 0.0, -0.1005, -0.04178, 0.0, -0.0849, -0.04692, 0.0])
_sp.bezier_points.foreach_set('handle_right', [-0.08553, -0.03879, 0.0, -0.1005, -0.04394, 0.0, -0.1005, -0.04695, 0.0, -0.0853, -0.04178, 0.0])
_sp.use_cyclic_u = True
cu_path5244_5_9_1.materials.append(mat_svgmat_167)
cu_path5244_5_9_1.use_path_clamp = True
cu_path5244_5_9_1.bevel_resolution = 0
cu_path5244_5_9_1.fill_mode = 'BOTH'
cu_path5244_5_9 = bpy.data.curves.new('path5244-5-9', 'CURVE')
cu_path5244_5_9.dimensions = '2D'
_sp = cu_path5244_5_9.splines.new('BEZIER'); _sp.bezier_points.add(3)
_sp.bezier_points.foreach_set('co', [-0.0853, 0.04506, 0.0, -0.1005, 0.04506, 0.0, -0.1005, 0.0429, 0.0, -0.08513, 0.0429, 0.0])
_sp.bezier_points.foreach_set('handle_left', [-0.08513, 0.0429, 0.0, -0.1005, 0.04804, 0.0, -0.1005, 0.04506, 0.0, -0.0849, 0.03992, 0.0])
_sp.bezier_points.foreach_set('handle_right', [-0.08553, 0.04806, 0.0, -0.1005, 0.0429, 0.0, -0.1005, 0.03989, 0.0, -0.0853, 0.04506, 0.0])
_sp.use_cyclic_u = True
cu_path5244_5_9.materials.append(mat_svgmat_166)
cu_path5244_5_9.use_path_clamp = True
cu_path5244_5_9.bevel_resolution = 0
cu_path5244_5_9.fill_mode = 'BOTH'
cu_path4720_7_2 = bpy.data.curves.new('path4720-7-2', 'CURVE')
cu_path4720_7_2.dimensions = '2D'
_sp = cu_path4720_7_2.splines.new('BEZIER'); _sp.bezier_points.add(3)
_sp.bezier_points.foreach_set('co', [0.1326, 0.01323, 0.0, 0.1326, -0.0124, 0.0, 0.1295, -0.01095, 0.0, 0.1299, 0.0119, 0.0])
_sp.bezier_points.foreach_set('handle_left', [0.1317, 0.01279, 0.0, 0.1326, -0.003854, 0.0, 0.1305, -0.01143, 0.0, 0.1298, 0.004287, 0.0])
_sp.bezier_points.foreach_set('handle_right', [0.1326, 0.00469, 0.0, 0.1315, -0.01191, 0.0, 0.1296, -0.00333, 0.0, 0.1308, 0.01235, 0.0])
for _p, _l, _r in zip(_sp.bezier_points, ['VECTOR', 'VECTOR', 'VECTOR', 'VECTOR'], ['VECTOR', 'VECTOR', 'VECTOR', 'VECTOR']): _p.handle_left_type = _l; _p.handle_right_type = _r
_sp.use_cyclic_u = True
cu_path4720_7_2.materials.append(None)
cu_path4720_7_2.use_path_clamp = True
cu_path4720_7_2.bevel_resolution = 0
cu_path4720_7_2.fill_mode = 'BOTH'
cu_path5244_6_6 = bpy.data.curves.new('path5244-6-6', 'CURVE')
cu_path5244_6_6.dimensions = '2D'
_sp = cu_path5244_6_6.splines.new('BEZIER'); _sp.bezier_points.add(3)
_sp.bezier_points.foreach_set('co', [0.1135, -0.04612, 0.0, 0.06868, -0.04612, 0.0, 0.06868, -0.04051, 0.0, 0.114, -0.04051, 0.0])
_sp.bezier_points.foreach_set('handle_left', [0.114, -0.04051, 0.0, 0.06868, -0.05385, 0.0, 0.06868, -0.04612, 0.0, 0.1146, -0.03276, 0.0])
_sp.bezier_points.foreach_set('handle_right', [0.1128, -0.05389, 0.0, 0.06868, -0.04051, 0.0, 0.06868, -0.0327, 0.0, 0.1135, -0.04612, 0.0])
_sp.use_cyclic_u = True
cu_path5244_6_6.materials.append(mat_robot_wheel_001)
cu_path5244_6_6.use_path_clamp = True
cu_path5244_6_6.bevel_resolution = 0
cu_path5244_6_6.fill_mode = 'BOTH'
cu_path5244_5 = bpy.data.curves.new('path5244-5', 'CURVE')
cu_path5244_5.dimensions = '2D'
_sp = cu_path5244_5.splines.new('BEZIER'); _sp.bezier_points.add(3)
_sp.bezier_points.foreach_set('co', [0.1135, 0.05123, 0.0, 0.06868, 0.05123, 0.0, 0.06868, 0.04562, 0.0, 0.114, 0.04562, 0.0])
_sp.bezier_points.foreach_set('handle_left', [0.114, 0.04562, 0.0, 0.06868, 0.05895, 0.0, 0.06868, 0.05123, 0.0, 0.1146, 0.03787, 0.0])
_sp.bezier_points.foreach_set('handle_right', [0.1128, 0.05899, 0.0, 0.06868, 0.04562, 0.0, 0.06868, 0.03781, 0.0, 0.1135, 0.05123, 0.0])
_sp.use_cyclic_u = True
cu_path5244_5.materials.append(mat_robot_wheel_001)
cu_path5244_5.use_path_clamp = True
cu_path5244_5.bevel_resolution = 0
cu_path5244_5.fill_mode = 'BOTH'
cu_path910_3 = bpy.data.curves.new('path910-3', 'CURVE')
cu_path910_3.dimensions = '2D'
_sp = cu_path910_3.splines.new('BEZIER'); _sp.bezier_points.add(3)
_sp.bezier_points.foreach_set('co', [-0.08892, 0.02773, 0.0, 0.09176, 0.02773, 0.0, 0.09176, -0.0271, 0.0, -0.08819, -0.0271, 0.0])
_sp.bezier_points.foreach_set('handle_left', [-0.09651, 0.00593, 0.0, 0.07377, 0.04868, 0.0, 0.1104, -0.005026, 0.0, -0.08118, -0.04716, 0.0])
_sp.bezier_points.foreach_set('handle_right', [-0.08134, 0.04952, 0.0, 0.1097, 0.006777, 0.0, 0.07312, -0.04918, 0.0, -0.09519, -0.007047, 0.0])
_sp.use_cyclic_u = True
cu_path910_3.materials.append(mat_robot_strip)
cu_path910_3.use_path_clamp = True
cu_path910_3.bevel_resolution = 0
cu_path910_3.fill_mode = 'BOTH'
cu_path910 = bpy.data.curves.new('path910', 'CURVE')
cu_path910.dimensions = '2D'
_sp = cu_path910.splines.new('BEZIER'); _sp.bezier_points.add(3)
_sp.bezier_points.foreach_set('co', [-0.1029, 0.03589, 0.0, 0.1157, 0.03589, 0.0, 0.1157, -0.03533, 0.0, -0.102, -0.03533, 0.0])
_sp.bezier_points.foreach_set('handle_left', [-0.1121, 0.007577, 0.0, 0.09391, 0.0631, 0.0, 0.1382, -0.006655, 0.0, -0.09355, -0.06139, 0.0])
_sp.bezier_points.foreach_set('handle_right', [-0.09374, 0.0642, 0.0, 0.1374, 0.008677, 0.0, 0.09312, -0.06401, 0.0, -0.1105, -0.009281, 0.0])
_sp.use_cyclic_u = True
cu_path910.materials.append(mat_robot_holder)
cu_path910.use_path_clamp = True
cu_path910.bevel_resolution = 0
cu_path910.fill_mode = 'BOTH'
cu_path36_001 = bpy.data.curves.new('path36.001', 'CURVE')
cu_path36_001.dimensions = '2D'
_sp = cu_path36_001.splines.new('BEZIER'); _sp.bezier_points.add(13)
_sp.bezier_points.foreach_set('co', [0.005044, -0.006236, 0.0, -0.003725, -0.01063, 0.0, -0.01436, -0.01124, 0.0, -0.0009975, -0.01156, 0.0, 0.01073, -0.004551, 0.0, -0.001326, -0.01263, 0.0, -0.01312, -0.01297, 0.0, 0.0006431, -0.01363, 0.0, 0.01261, -0.006895, 0.0, 0.0008025, -0.01451, 0.0, -0.0104, -0.01497, 0.0, 0.00284, -0.01568, 0.0, 0.0165, -0.00321, 0.0, 0.00978, 0.00196, 0.0])
_sp.bezier_points.foreach_set('handle_left', [0.008196, -0.003908, 0.0, -0.0003917, -0.00966, 0.0, -0.0109, -0.01204, 0.0, -0.005762, -0.01281, 0.0, 0.008107, -0.007979, 0.0, 0.004303, -0.01116, 0.0, -0.009313, -0.01387, 0.0, -0.004873, -0.01501, 0.0, 0.0102, -0.009988, 0.0, 0.005725, -0.01323, 0.0, -0.007312, -0.01557, 0.0, -0.002269, -0.01675, 0.0, 0.01745, -0.008094, 0.0, 0.01301, 0.00124, 0.0])
_sp.bezier_points.foreach_set('handle_right', [0.002675, -0.00817, 0.0, -0.006995, -0.01157, 0.0, -0.01072, -0.0127, 0.0, 0.003942, -0.01027, 0.0, 0.00872, -0.0082, 0.0, -0.004595, -0.01349, 0.0, -0.009841, -0.01454, 0.0, 0.00568, -0.01237, 0.0, 0.01051, -0.0106, 0.0, -0.003197, -0.01555, 0.0, -0.006861, -0.01647, 0.0, 0.01167, -0.01383, 0.0, 0.01606, -0.000783, 0.0, 0.01, -0.0008773, 0.0])
_sp.use_cyclic_u = True
cu_path36_001.materials.append(mat_nuctech_red)
cu_path36_001.use_path_clamp = True
cu_path36_001.bevel_resolution = 0
cu_path36_001.fill_mode = 'BOTH'
cu_path34_001 = bpy.data.curves.new('path34.001', 'CURVE')
cu_path34_001.dimensions = '2D'
_sp = cu_path34_001.splines.new('BEZIER'); _sp.bezier_points.add(13)
_sp.bezier_points.foreach_set('co', [-0.008573, -0.002605, 0.0, 0.0001975, 0.001783, 0.0, 0.01083, 0.002398, 0.0, -0.002531, 0.00272, 0.0, -0.01426, -0.00429, 0.0, -0.002202, 0.003794, 0.0, 0.009598, 0.004127, 0.0, -0.004172, 0.004793, 0.0, -0.01614, -0.001947, 0.0, -0.004331, 0.005672, 0.0, 0.00687, 0.006125, 0.0, -0.006368, 0.006841, 0.0, -0.02003, -0.00563, 0.0, -0.01331, -0.0108, 0.0])
_sp.bezier_points.foreach_set('handle_left', [-0.01172, -0.004933, 0.0, -0.003135, 0.0008191, 0.0, 0.007374, 0.003194, 0.0, 0.002234, 0.003965, 0.0, -0.01164, -0.0008606, 0.0, -0.007832, 0.00232, 0.0, 0.005784, 0.005033, 0.0, 0.001345, 0.006174, 0.0, -0.01373, 0.001147, 0.0, -0.009252, 0.004393, 0.0, 0.003783, 0.006734, 0.0, -0.001258, 0.007909, 0.0, -0.02098, -0.0007471, 0.0, -0.01653, -0.01008, 0.0])
_sp.bezier_points.foreach_set('handle_right', [-0.006203, -0.0006711, 0.0, 0.003466, 0.002728, 0.0, 0.007188, 0.003861, 0.0, -0.007471, 0.001429, 0.0, -0.01225, -0.0006411, 0.0, 0.001067, 0.00465, 0.0, 0.006314, 0.005698, 0.0, -0.009208, 0.003532, 0.0, -0.01404, 0.001755, 0.0, -0.0003324, 0.006711, 0.0, 0.003333, 0.007627, 0.0, -0.0152, 0.004994, 0.0, -0.01959, -0.008059, 0.0, -0.01353, -0.007963, 0.0])
_sp.use_cyclic_u = True
cu_path34_001.materials.append(mat_nuctech_blue)
cu_path34_001.use_path_clamp = True
cu_path34_001.bevel_resolution = 0
cu_path34_001.fill_mode = 'BOTH'
cu_curve_018 = bpy.data.curves.new('Curve.018', 'CURVE')
cu_curve_018.dimensions = '2D'
_sp = cu_curve_018.splines.new('BEZIER'); _sp.bezier_points.add(3)
_sp.bezier_points.foreach_set('co', [-0.03827, 0.002696, 0.0, 0.03827, 0.002696, 0.0, 0.03827, -0.002696, 0.0, -0.03827, -0.002696, 0.0])
_sp.bezier_points.foreach_set('handle_left', [-0.03827, 0.0008987, 0.0, 0.01276, 0.002696, 0.0, 0.03827, -0.0008987, 0.0, -0.01276, -0.002696, 0.0])
_sp.bezier_points.foreach_set('handle_right', [-0.01276, 0.002696, 0.0, 0.03827, 0.0008987, 0.0, 0.01276, -0.002696, 0.0, -0.03827, -0.0008987, 0.0])
for _p, _l, _r in zip(_sp.bezier_points, ['VECTOR', 'VECTOR', 'VECTOR', 'VECTOR'], ['VECTOR', 'VECTOR', 'VECTOR', 'VECTOR']): _p.handle_left_type = _l; _p.handle_right_type = _r
_sp.use_cyclic_u = True
cu_curve_018.materials.append(mat_robot_strip)
cu_curve_018.use_path_clamp = True
cu_curve_018.bevel_resolution = 0
cu_curve_018.fill_mode = 'BOTH'
cu_path906_001 = bpy.data.curves.new('path906.001', 'CURVE')
cu_path906_001.dimensions = '2D'
_sp = cu_path906_001.splines.new('BEZIER'); _sp.bezier_points.add(3)
_sp.bezier_points.foreach_set('co', [-0.01662, 0.04016, 0.0, -0.001764, 0.04528, 0.0, 0.01309, 0.04016, 0.0, -0.001764, 0.03504, 0.0])
_sp.bezier_points.foreach_set('handle_left', [-0.01662, 0.03733, 0.0, -0.009965, 0.04528, 0.0, 0.01309, 0.04299, 0.0, 0.006437, 0.03504, 0.0])
_sp.bezier_points.foreach_set('handle_right', [-0.01662, 0.04299, 0.0, 0.006437, 0.04528, 0.0, 0.01309, 0.03733, 0.0, -0.009965, 0.03504, 0.0])
_sp.use_cyclic_u = True
cu_path906_001.materials.append(mat_robot_camera_001)
cu_path906_001.use_path_clamp = True
cu_path906_001.bevel_resolution = 0
cu_path906_001.fill_mode = 'BOTH'
cu_path5244_6_001 = bpy.data.curves.new('path5244-6.001', 'CURVE')
cu_path5244_6_001.dimensions = '2D'
_sp = cu_path5244_6_001.splines.new('BEZIER'); _sp.bezier_points.add(3)
_sp.bezier_points.foreach_set('co', [0.03159, -0.01122, 0.0, 0.03159, -0.05185, 0.0, 0.02598, -0.05185, 0.0, 0.02598, -0.01077, 0.0])
_sp.bezier_points.foreach_set('handle_left', [0.02598, -0.01077, 0.0, 0.03932, -0.05185, 0.0, 0.03159, -0.05185, 0.0, 0.01823, -0.01014, 0.0])
_sp.bezier_points.foreach_set('handle_right', [0.03936, -0.01184, 0.0, 0.02598, -0.05185, 0.0, 0.01816, -0.05185, 0.0, 0.03159, -0.01122, 0.0])
_sp.use_cyclic_u = True
cu_path5244_6_001.materials.append(mat_robot_wheel_001)
cu_path5244_6_001.use_path_clamp = True
cu_path5244_6_001.bevel_resolution = 0
cu_path5244_6_001.fill_mode = 'BOTH'
cu_path5244_001 = bpy.data.curves.new('path5244.001', 'CURVE')
cu_path5244_001.dimensions = '2D'
_sp = cu_path5244_001.splines.new('BEZIER'); _sp.bezier_points.add(3)
_sp.bezier_points.foreach_set('co', [-0.03512, -0.01122, 0.0, -0.03512, -0.05185, 0.0, -0.02951, -0.05185, 0.0, -0.02951, -0.01077, 0.0])
_sp.bezier_points.foreach_set('handle_left', [-0.02951, -0.01077, 0.0, -0.04285, -0.05185, 0.0, -0.03512, -0.05185, 0.0, -0.02176, -0.01014, 0.0])
_sp.bezier_points.foreach_set('handle_right', [-0.04289, -0.01184, 0.0, -0.02951, -0.05185, 0.0, -0.02169, -0.05185, 0.0, -0.03512, -0.01122, 0.0])
_sp.use_cyclic_u = True
cu_path5244_001.materials.append(mat_robot_wheel_001)
cu_path5244_001.use_path_clamp = True
cu_path5244_001.bevel_resolution = 0
cu_path5244_001.fill_mode = 'BOTH'
cu_path4742_001 = bpy.data.curves.new('path4742.001', 'CURVE')
cu_path4742_001.dimensions = '2D'
_sp = cu_path4742_001.splines.new('BEZIER'); _sp.bezier_points.add(3)
_sp.bezier_points.foreach_set('co', [-0.03313, 0.04145, 0.0, -0.03313, -0.04113, 0.0, 0.02937, -0.04113, 0.0, 0.02937, 0.04263, 0.0])
_sp.bezier_points.foreach_set('handle_left', [-0.01852, 0.05855, 0.0, -0.03313, -0.04113, 0.0, 0.008537, -0.04113, 0.0, 0.04666, 0.02305, 0.0])
_sp.bezier_points.foreach_set('handle_right', [-0.04989, 0.02183, 0.0, -0.03313, -0.04113, 0.0, 0.02937, -0.04113, 0.0, 0.01452, 0.05945, 0.0])
for _p, _l, _r in zip(_sp.bezier_points, ['FREE', 'FREE', 'VECTOR', 'FREE'], ['FREE', 'FREE', 'FREE', 'FREE']): _p.handle_left_type = _l; _p.handle_right_type = _r
_sp.use_cyclic_u = True
cu_path4742_001.materials.append(mat_robot_holder)
cu_path4742_001.use_path_clamp = True
cu_path4742_001.bevel_resolution = 0
cu_path4742_001.fill_mode = 'BOTH'
cu_curve_004 = bpy.data.curves.new('Curve.004', 'CURVE')
cu_curve_004.dimensions = '2D'
_sp = cu_curve_004.splines.new('BEZIER'); _sp.bezier_points.add(3)
_sp.bezier_points.foreach_set('co', [-0.01279, 0.002871, 0.0, 0.01279, 0.002871, 0.0, 0.01279, -0.002871, 0.0, -0.01279, -0.002871, 0.0])
_sp.bezier_points.foreach_set('handle_left', [-0.01279, 0.0009571, 0.0, 0.004265, 0.002871, 0.0, 0.01279, -0.0009571, 0.0, -0.004265, -0.002871, 0.0])
_sp.bezier_points.foreach_set('handle_right', [-0.004265, 0.002871, 0.0, 0.01279, 0.0009571, 0.0, 0.004265, -0.002871, 0.0, -0.01279, -0.0009571, 0.0])
for _p, _l, _r in zip(_sp.bezier_points, ['VECTOR', 'VECTOR', 'VECTOR', 'VECTOR'], ['VECTOR', 'VECTOR', 'VECTOR', 'VECTOR']): _p.handle_left_type = _l; _p.handle_right_type = _r
_sp.use_cyclic_u = True
cu_curve_004.materials.append(mat_robot_strip)
cu_curve_004.use_path_clamp = True
cu_curve_004.bevel_resolution = 0
cu_curve_004.fill_mode = 'BOTH'
cu_path4720 = bpy.data.curves.new('path4720', 'CURVE')
cu_path4720.dimensions = '2D'
_sp = cu_path4720.splines.new('BEZIER'); _sp.bezier_points.add(3)
_sp.bezier_points.foreach_set('co', [-0.001529, 0.006309, 0.0, -0.001529, -0.006309, 0.0, 0.001529, -0.005595, 0.0, 0.001112, 0.005655, 0.0])
_sp.bezier_points.foreach_set('handle_left', [-0.0006485, 0.006091, 0.0, -0.001529, -0.002103, 0.0, 0.0005096, -0.005833, 0.0, 0.001251, 0.001905, 0.0])
_sp.bezier_points.foreach_set('handle_right', [-0.001529, 0.002103, 0.0, -0.0005096, -0.006071, 0.0, 0.00139, -0.001845, 0.0, 0.0002318, 0.005873, 0.0])
for _p, _l, _r in zip(_sp.bezier_points, ['VECTOR', 'VECTOR', 'VECTOR', 'VECTOR'], ['VECTOR', 'VECTOR', 'VECTOR', 'VECTOR']): _p.handle_left_type = _l; _p.handle_right_type = _r
_sp.use_cyclic_u = True
cu_path4720.materials.append(mat_robot_camera_001)
cu_path4720.use_path_clamp = True
cu_path4720.bevel_resolution = 0
cu_path4720.fill_mode = 'BOTH'
cu_path4671 = bpy.data.curves.new('path4671', 'CURVE')
cu_path4671.dimensions = '2D'
_sp = cu_path4671.splines.new('BEZIER'); _sp.bezier_points.add(14)
_sp.bezier_points.foreach_set('co', [0.002777, 0.001121, 0.0, 0.002777, 0.001841, 0.0, -0.002012, 0.001841, 0.0, -0.002778, 0.001081, 0.0, -0.002778, -0.001091, 0.0, -0.002778, -0.001091, 0.0, -0.002023, -0.001841, 0.0, 0.00274, -0.001841, 0.0, 0.00274, -0.001087, 0.0, -0.001593, -0.001087, 0.0, -0.001593, -0.000333, 0.0, 0.002778, -0.000333, 0.0, 0.002778, 0.0004077, 0.0, -0.001593, 0.0004077, 0.0, -0.001593, 0.001121, 0.0])
_sp.bezier_points.foreach_set('handle_left', [0.001321, 0.001121, 0.0, 0.002777, 0.001601, 0.0, -0.0004156, 0.001841, 0.0, -0.002772, 0.0015, 0.0, -0.002778, -0.0003668, 0.0, -0.002778, -0.001091, 0.0, -0.002436, -0.001834, 0.0, 0.001153, -0.001841, 0.0, 0.00274, -0.001338, 0.0, -0.0001482, -0.001087, 0.0, -0.001593, -0.0005844, 0.0, 0.001321, -0.000333, 0.0, 0.002778, 0.0001608, 0.0, -0.0001355, 0.0004077, 0.0, -0.001593, 0.0008835, 0.0])
_sp.bezier_points.foreach_set('handle_right', [0.002777, 0.001361, 0.0, 0.001181, 0.001841, 0.0, -0.002433, 0.001839, 0.0, -0.002778, 0.001081, 0.0, -0.002778, -0.001091, 0.0, -0.002769, -0.001503, 0.0, -0.002023, -0.001841, 0.0, 0.00274, -0.00159, 0.0, 0.001296, -0.001087, 0.0, -0.001593, -0.0008357, 0.0, -0.0001355, -0.000333, 0.0, 0.002778, -8.607e-05, 0.0, 0.001321, 0.0004077, 0.0, -0.001593, 0.0006455, 0.0, -0.0001359, 0.001121, 0.0])
for _p, _l, _r in zip(_sp.bezier_points, ['VECTOR', 'VECTOR', 'VECTOR', 'FREE', 'VECTOR', 'VECTOR', 'FREE', 'VECTOR', 'VECTOR', 'VECTOR', 'VECTOR', 'VECTOR', 'VECTOR', 'VECTOR', 'VECTOR'], ['VECTOR', 'VECTOR', 'FREE', 'FREE', 'VECTOR', 'FREE', 'FREE', 'VECTOR', 'VECTOR', 'VECTOR', 'VECTOR', 'VECTOR', 'VECTOR', 'VECTOR', 'VECTOR']): _p.handle_left_type = _l; _p.handle_right_type = _r
_sp.use_cyclic_u = True
cu_path4671.materials.append(mat_robot_letters)
cu_path4671.use_path_clamp = True
cu_path4671.bevel_resolution = 0
cu_path4671.fill_mode = 'BOTH'
cu_path4669 = bpy.data.curves.new('path4669', 'CURVE')
cu_path4669.dimensions = '2D'
_sp = cu_path4669.splines.new('BEZIER'); _sp.bezier_points.add(9)
_sp.bezier_points.foreach_set('co', [0.002758, 0.001091, 0.0, 0.002758, 0.001833, 0.0, -0.002004, 0.001832, 0.0, -0.002759, 0.001078, 0.0, -0.002759, -0.001081, 0.0, -0.002005, -0.001833, 0.0, 0.002759, -0.001833, 0.0, 0.002759, -0.001106, 0.0, -0.001538, -0.001106, 0.0, -0.001538, 0.001091, 0.0])
_sp.bezier_points.foreach_set('handle_left', [0.001326, 0.001091, 0.0, 0.002758, 0.001586, 0.0, -0.0004166, 0.001832, 0.0, -0.002752, 0.001491, 0.0, -0.002759, -0.0003617, 0.0, -0.002419, -0.001824, 0.0, 0.001171, -0.001833, 0.0, 0.002759, -0.001348, 0.0, -0.0001055, -0.001106, 0.0, -0.001538, 0.0003588, 0.0])
_sp.bezier_points.foreach_set('handle_right', [0.002758, 0.001338, 0.0, 0.001171, 0.001833, 0.0, -0.002419, 0.001824, 0.0, -0.002759, 0.001078, 0.0, -0.00275, -0.001493, 0.0, -0.002005, -0.001833, 0.0, 0.002759, -0.001591, 0.0, 0.001327, -0.001106, 0.0, -0.001538, -0.0003736, 0.0, -0.0001059, 0.001091, 0.0])
for _p, _l, _r in zip(_sp.bezier_points, ['VECTOR', 'VECTOR', 'VECTOR', 'FREE', 'VECTOR', 'FREE', 'VECTOR', 'VECTOR', 'VECTOR', 'VECTOR'], ['VECTOR', 'VECTOR', 'FREE', 'FREE', 'FREE', 'FREE', 'VECTOR', 'VECTOR', 'VECTOR', 'VECTOR']): _p.handle_left_type = _l; _p.handle_right_type = _r
_sp.use_cyclic_u = True
cu_path4669.materials.append(mat_robot_letters)
cu_path4669.use_path_clamp = True
cu_path4669.bevel_resolution = 0
cu_path4669.fill_mode = 'BOTH'
cu_path4667 = bpy.data.curves.new('path4667', 'CURVE')
cu_path4667.dimensions = '2D'
_sp = cu_path4667.splines.new('BEZIER'); _sp.bezier_points.add(11)
_sp.bezier_points.foreach_set('co', [0.002759, 0.001074, 0.0, 0.002759, 0.001851, 0.0, -0.001991, 0.001851, 0.0, -0.002759, 0.001096, 0.0, -0.002759, -0.001072, 0.0, -0.002757, -0.001113, 0.0, -0.002016, -0.001851, 0.0, 0.002759, -0.001851, 0.0, 0.002759, -0.001074, 0.0, -0.001538, -0.001074, 0.0, -0.001538, 0.001075, 0.0, 0.002759, 0.001075, 0.0])
_sp.bezier_points.foreach_set('handle_left', [0.002759, 0.001074, 0.0, 0.002759, 0.001592, 0.0, -0.0004072, 0.001851, 0.0, -0.002751, 0.001514, 0.0, -0.002759, -0.0003497, 0.0, -0.002758, -0.001099, 0.0, -0.00242, -0.001836, 0.0, 0.001168, -0.001851, 0.0, 0.002759, -0.001333, 0.0, -0.0001054, -0.001074, 0.0, -0.001538, 0.0003586, 0.0, 0.001327, 0.001075, 0.0])
_sp.bezier_points.foreach_set('handle_right', [0.002759, 0.001333, 0.0, 0.001176, 0.001851, 0.0, -0.002411, 0.001851, 0.0, -0.002759, 0.001096, 0.0, -0.002759, -0.001087, 0.0, -0.002741, -0.001515, 0.0, -0.002016, -0.001851, 0.0, 0.002759, -0.001592, 0.0, 0.001327, -0.001074, 0.0, -0.001538, -0.0003574, 0.0, -0.0001054, 0.001075, 0.0, 0.002759, 0.001074, 0.0])
for _p, _l, _r in zip(_sp.bezier_points, ['VECTOR', 'VECTOR', 'VECTOR', 'FREE', 'VECTOR', 'FREE', 'FREE', 'VECTOR', 'VECTOR', 'VECTOR', 'VECTOR', 'VECTOR'], ['VECTOR', 'VECTOR', 'FREE', 'FREE', 'FREE', 'FREE', 'FREE', 'VECTOR', 'VECTOR', 'VECTOR', 'VECTOR', 'VECTOR']): _p.handle_left_type = _l; _p.handle_right_type = _r
_sp.use_cyclic_u = True
cu_path4667.materials.append(mat_robot_letters)
cu_path4667.use_path_clamp = True
cu_path4667.bevel_resolution = 0
cu_path4667.fill_mode = 'BOTH'
cu_path4665 = bpy.data.curves.new('path4665', 'CURVE')
cu_path4665.dimensions = '2D'
_sp = cu_path4665.splines.new('BEZIER'); _sp.bezier_points.add(13)
_sp.bezier_points.foreach_set('co', [0.002029, -0.00187, 0.0, 0.002778, -0.001105, 0.0, 0.002778, -0.001097, 0.0, 0.002778, -0.001094, 0.0, 0.002778, -0.001094, 0.0, 0.002778, 0.00187, 0.0, 0.001557, 0.00187, 0.0, 0.001557, -0.001056, 0.0, -0.001553, -0.001056, 0.0, -0.001553, 0.001861, 0.0, -0.002778, 0.001861, 0.0, -0.002778, -0.001118, 0.0, -0.00201, -0.00187, 0.0, -0.00201, -0.00187, 0.0])
_sp.bezier_points.foreach_set('handle_left', [0.002029, -0.00187, 0.0, 0.002776, -0.001522, 0.0, 0.002778, -0.0011, 0.0, 0.002778, -0.001095, 0.0, 0.002778, -0.001094, 0.0, 0.002778, 0.000882, 0.0, 0.001964, 0.00187, 0.0, 0.001557, -8.047e-05, 0.0, -0.0005165, -0.001056, 0.0, -0.001553, 0.0008889, 0.0, -0.00237, 0.001861, 0.0, -0.002778, -0.0001251, 0.0, -0.002429, -0.00187, 0.0, -0.00201, -0.00187, 0.0])
_sp.bezier_points.foreach_set('handle_right', [0.002444, -0.001858, 0.0, 0.002778, -0.001105, 0.0, 0.002778, -0.001096, 0.0, 0.002778, -0.001094, 0.0, 0.002778, -0.0001057, 0.0, 0.002371, 0.00187, 0.0, 0.001557, 0.0008947, 0.0, 0.0005202, -0.001056, 0.0, -0.001553, -8.333e-05, 0.0, -0.001962, 0.001861, 0.0, -0.002778, 0.0008682, 0.0, -0.002767, -0.001535, 0.0, -0.00201, -0.00187, 0.0, -0.0006633, -0.00187, 0.0])
for _p, _l, _r in zip(_sp.bezier_points, ['FREE', 'FREE', 'VECTOR', 'FREE', 'VECTOR', 'VECTOR', 'VECTOR', 'VECTOR', 'VECTOR', 'VECTOR', 'VECTOR', 'VECTOR', 'FREE', 'VECTOR'], ['FREE', 'FREE', 'FREE', 'FREE', 'VECTOR', 'VECTOR', 'VECTOR', 'VECTOR', 'VECTOR', 'VECTOR', 'VECTOR', 'FREE', 'FREE', 'VECTOR']): _p.handle_left_type = _l; _p.handle_right_type = _r
_sp.use_cyclic_u = True
cu_path4665.materials.append(mat_robot_letters)
cu_path4665.use_path_clamp = True
cu_path4665.bevel_resolution = 0
cu_path4665.fill_mode = 'BOTH'
cu_path4663 = bpy.data.curves.new('path4663', 'CURVE')
cu_path4663.dimensions = '2D'
_sp = cu_path4663.splines.new('BEZIER'); _sp.bezier_points.add(17)
_sp.bezier_points.foreach_set('co', [0.002073, 0.001851, 0.0, 0.001983, 0.001856, 0.0, 0.001981, 0.001856, 0.0, 0.001978, 0.001856, 0.0, 0.001978, 0.001856, 0.0, -0.001972, 0.001856, 0.0, -0.001972, 0.001855, 0.0, -0.001979, 0.001855, 0.0, -0.002775, 0.001067, 0.0, -0.002777, 0.001067, 0.0, -0.002779, -0.001856, 0.0, -0.001555, -0.001856, 0.0, -0.001555, 0.001078, 0.0, 0.001559, 0.001078, 0.0, 0.001559, -0.001856, 0.0, 0.002779, -0.001856, 0.0, 0.002779, 0.001102, 0.0, 0.002073, 0.001851, 0.0])
_sp.bezier_points.foreach_set('handle_left', [0.002073, 0.001851, 0.0, 0.002015, 0.001856, 0.0, 0.001982, 0.001856, 0.0, 0.00198, 0.001856, 0.0, 0.001978, 0.001856, 0.0, -0.0006553, 0.001856, 0.0, -0.001972, 0.001856, 0.0, -0.001977, 0.001855, 0.0, -0.00277, 0.001503, 0.0, -0.002776, 0.001067, 0.0, -0.002778, -0.000882, 0.0, -0.001963, -0.001856, 0.0, -0.001555, 9.972e-05, 0.0, 0.0005208, 0.001078, 0.0, 0.001559, -0.0008783, 0.0, 0.002372, -0.001856, 0.0, 0.002779, 0.0001161, 0.0, 0.002457, 0.00181, 0.0])
_sp.bezier_points.foreach_set('handle_right', [0.002043, 0.001854, 0.0, 0.001983, 0.001856, 0.0, 0.00198, 0.001856, 0.0, 0.001978, 0.001856, 0.0, 0.0006615, 0.001856, 0.0, -0.001972, 0.001856, 0.0, -0.001975, 0.001855, 0.0, -0.002416, 0.001855, 0.0, -0.002775, 0.001067, 0.0, -0.002777, 9.233e-05, 0.0, -0.002371, -0.001856, 0.0, -0.001555, -0.0008783, 0.0, -0.0005171, 0.001078, 0.0, 0.001559, 9.972e-05, 0.0, 0.001966, -0.001856, 0.0, 0.002779, -0.0008702, 0.0, 0.002757, 0.001495, 0.0, 0.002073, 0.001851, 0.0])
for _p, _l, _r in zip(_sp.bezier_points, ['FREE', 'FREE', 'VECTOR', 'FREE', 'VECTOR', 'VECTOR', 'VECTOR', 'FREE', 'FREE', 'VECTOR', 'VECTOR', 'VECTOR', 'VECTOR', 'VECTOR', 'VECTOR', 'VECTOR', 'VECTOR', 'FREE'], ['FREE', 'FREE', 'FREE', 'FREE', 'VECTOR', 'VECTOR', 'FREE', 'FREE', 'FREE', 'VECTOR', 'VECTOR', 'VECTOR', 'VECTOR', 'VECTOR', 'VECTOR', 'VECTOR', 'FREE', 'FREE']): _p.handle_left_type = _l; _p.handle_right_type = _r
_sp.use_cyclic_u = True
cu_path4663.materials.append(mat_robot_letters)
cu_path4663.use_path_clamp = True
cu_path4663.bevel_resolution = 0
cu_path4663.fill_mode = 'BOTH'
cu_curve_003 = bpy.data.curves.new('Curve.003', 'CURVE')
cu_curve_003.dimensions = '2D'
_sp = cu_curve_003.splines.new('BEZIER'); _sp.bezier_points.add(11)
_sp.bezier_points.foreach_set('co', [0.001549, 0.0004911, 0.0, -0.001529, 0.0004911, 0.0, -0.001529, 0.001861, 0.0, -0.002778, 0.001861, 0.0, -0.002778, -0.001861, 0.0, -0.001566, -0.001861, 0.0, -0.001566, -0.0002863, 0.0, 0.001586, -0.0002863, 0.0, 0.001586, -0.001859, 0.0, 0.002778, -0.001859, 0.0, 0.002778, 0.001851, 0.0, 0.001549, 0.001851, 0.0])
_sp.bezier_points.foreach_set('handle_left', [0.001549, 0.0009443, 0.0, -0.0005032, 0.0004911, 0.0, -0.001529, 0.001404, 0.0, -0.002362, 0.001861, 0.0, -0.002778, -0.0006202, 0.0, -0.00197, -0.001861, 0.0, -0.001566, -0.000811, 0.0, 0.0005351, -0.0002863, 0.0, 0.001586, -0.001335, 0.0, 0.00238, -0.001859, 0.0, 0.002778, 0.0006141, 0.0, 0.001959, 0.001851, 0.0])
_sp.bezier_points.foreach_set('handle_right', [0.0005229, 0.0004911, 0.0, -0.001529, 0.0009477, 0.0, -0.001946, 0.001861, 0.0, -0.002778, 0.0006202, 0.0, -0.002374, -0.001861, 0.0, -0.001566, -0.001336, 0.0, -0.0005155, -0.0002863, 0.0, 0.001586, -0.0008107, 0.0, 0.001983, -0.001859, 0.0, 0.002778, -0.0006227, 0.0, 0.002368, 0.001851, 0.0, 0.001549, 0.001398, 0.0])
for _p, _l, _r in zip(_sp.bezier_points, ['VECTOR', 'VECTOR', 'VECTOR', 'VECTOR', 'VECTOR', 'VECTOR', 'VECTOR', 'VECTOR', 'VECTOR', 'VECTOR', 'VECTOR', 'VECTOR'], ['VECTOR', 'VECTOR', 'VECTOR', 'VECTOR', 'VECTOR', 'VECTOR', 'VECTOR', 'VECTOR', 'VECTOR', 'VECTOR', 'VECTOR', 'VECTOR']): _p.handle_left_type = _l; _p.handle_right_type = _r
_sp.use_cyclic_u = True
cu_curve_003.materials.append(mat_robot_letters)
cu_curve_003.use_path_clamp = True
cu_curve_003.bevel_resolution = 0
cu_curve_003.fill_mode = 'BOTH'
cu_curve_002 = bpy.data.curves.new('Curve.002', 'CURVE')
cu_curve_002.dimensions = '2D'
_sp = cu_curve_002.splines.new('BEZIER'); _sp.bezier_points.add(7)
_sp.bezier_points.foreach_set('co', [-0.0005703, -0.001848, 0.0, -0.0005703, 0.001085, 0.0, -0.002718, 0.001085, 0.0, -0.002726, 0.001848, 0.0, 0.002726, 0.001848, 0.0, 0.002726, 0.001121, 0.0, 0.0006512, 0.001121, 0.0, 0.0006512, -0.001848, 0.0])
_sp.bezier_points.foreach_set('handle_left', [-0.0001631, -0.001848, 0.0, -0.0005703, 0.0001069, 0.0, -0.002002, 0.001085, 0.0, -0.002723, 0.001594, 0.0, 0.0009088, 0.001848, 0.0, 0.002726, 0.001364, 0.0, 0.001343, 0.001121, 0.0, 0.0006512, -0.0008585, 0.0])
_sp.bezier_points.foreach_set('handle_right', [-0.0005703, -0.0008708, 0.0, -0.001286, 0.001085, 0.0, -0.002721, 0.001339, 0.0, -0.0009088, 0.001848, 0.0, 0.002726, 0.001606, 0.0, 0.002035, 0.001121, 0.0, 0.0006512, 0.0001315, 0.0, 0.0002441, -0.001848, 0.0])
for _p, _l, _r in zip(_sp.bezier_points, ['VECTOR', 'VECTOR', 'VECTOR', 'VECTOR', 'VECTOR', 'VECTOR', 'VECTOR', 'VECTOR'], ['VECTOR', 'VECTOR', 'VECTOR', 'VECTOR', 'VECTOR', 'VECTOR', 'VECTOR', 'VECTOR']): _p.handle_left_type = _l; _p.handle_right_type = _r
_sp.use_cyclic_u = True
cu_curve_002.materials.append(mat_svgmat)
cu_curve_002.use_path_clamp = True
cu_curve_002.bevel_resolution = 0
cu_curve_002.fill_mode = 'BOTH'
cu_path817_35_6 = bpy.data.curves.new('path817-35-6', 'CURVE')
cu_path817_35_6.dimensions = '2D'
_sp = cu_path817_35_6.splines.new('BEZIER'); _sp.bezier_points.add(3)
_sp.bezier_points.foreach_set('co', [-0.001673, 5.96e-08, 0.0, 0.0, 0.001672, 0.0, 0.001673, 5.96e-08, 0.0, 0.0, -0.001672, 0.0])
_sp.bezier_points.foreach_set('handle_left', [-0.001673, -0.0009231, 0.0, -0.0009233, 0.001672, 0.0, 0.001673, 0.0009231, 0.0, 0.0009233, -0.001672, 0.0])
_sp.bezier_points.foreach_set('handle_right', [-0.001673, 0.0009231, 0.0, 0.0009233, 0.001672, 0.0, 0.001673, -0.0009231, 0.0, -0.0009233, -0.001672, 0.0])
_sp.use_cyclic_u = True
cu_path817_35_6.materials.append(mat_robot_axis_001)
cu_path817_35_6.use_path_clamp = True
cu_path817_35_6.bevel_resolution = 0
cu_path817_35_6.fill_mode = 'BOTH'
cu_path817_35 = bpy.data.curves.new('path817-35', 'CURVE')
cu_path817_35.dimensions = '2D'
_sp = cu_path817_35.splines.new('BEZIER'); _sp.bezier_points.add(3)
_sp.bezier_points.foreach_set('co', [-0.003211, 5.96e-08, 0.0, 0.0, 0.00321, 0.0, 0.003211, 5.96e-08, 0.0, 0.0, -0.00321, 0.0])
_sp.bezier_points.foreach_set('handle_left', [-0.003211, -0.001772, 0.0, -0.001772, 0.00321, 0.0, 0.003211, 0.001772, 0.0, 0.001772, -0.00321, 0.0])
_sp.bezier_points.foreach_set('handle_right', [-0.003211, 0.001772, 0.0, 0.001772, 0.00321, 0.0, 0.003211, -0.001772, 0.0, -0.001772, -0.00321, 0.0])
_sp.use_cyclic_u = True
cu_path817_35.materials.append(mat_robot_axis_001)
cu_path817_35.use_path_clamp = True
cu_path817_35.bevel_resolution = 0
cu_path817_35.fill_mode = 'BOTH'
cu_path817_3 = bpy.data.curves.new('path817-3', 'CURVE')
cu_path817_3.dimensions = '2D'
_sp = cu_path817_3.splines.new('BEZIER'); _sp.bezier_points.add(3)
_sp.bezier_points.foreach_set('co', [-0.007305, 5.96e-08, 0.0, -7.451e-09, 0.007304, 0.0, 0.007305, 5.96e-08, 0.0, -7.451e-09, -0.007304, 0.0])
_sp.bezier_points.foreach_set('handle_left', [-0.007305, -0.004032, 0.0, -0.004033, 0.007304, 0.0, 0.007305, 0.004032, 0.0, 0.004033, -0.007304, 0.0])
_sp.bezier_points.foreach_set('handle_right', [-0.007305, 0.004032, 0.0, 0.004033, 0.007304, 0.0, 0.007305, -0.004032, 0.0, -0.004033, -0.007304, 0.0])
_sp.use_cyclic_u = True
cu_path817_3.materials.append(mat_robot_wheel_001)
cu_path817_3.use_path_clamp = True
cu_path817_3.bevel_resolution = 0
cu_path817_3.fill_mode = 'BOTH'
cu_path817 = bpy.data.curves.new('path817', 'CURVE')
cu_path817.dimensions = '2D'
_sp = cu_path817.splines.new('BEZIER'); _sp.bezier_points.add(3)
_sp.bezier_points.foreach_set('co', [-0.02232, 5.96e-08, 0.0, 1.863e-09, 0.02231, 0.0, 0.02232, 5.96e-08, 0.0, 1.863e-09, -0.02231, 0.0])
_sp.bezier_points.foreach_set('handle_left', [-0.02232, -0.01232, 0.0, -0.01232, 0.02231, 0.0, 0.02232, 0.01232, 0.0, 0.01232, -0.02231, 0.0])
_sp.bezier_points.foreach_set('handle_right', [-0.02232, 0.01232, 0.0, 0.01232, 0.02231, 0.0, 0.02232, -0.01232, 0.0, -0.01232, -0.02231, 0.0])
_sp.use_cyclic_u = True
cu_path817.materials.append(mat_robot_wheel_001)
cu_path817.use_path_clamp = True
cu_path817.bevel_resolution = 0
cu_path817.fill_mode = 'BOTH'
cu_path815 = bpy.data.curves.new('path815', 'CURVE')
cu_path815.dimensions = '2D'
_sp = cu_path815.splines.new('BEZIER'); _sp.bezier_points.add(8)
_sp.bezier_points.foreach_set('co', [-0.1212, 0.005942, 0.0, -0.09625, -0.03875, 0.0, -0.02569, -0.04998, 0.0, 0.1154, -0.04998, 0.0, 0.116, -0.03122, 0.0, 0.09605, -0.02918, 0.0, 0.02743, -0.02882, 0.0, -0.1026, 0.04417, 0.0, -0.1181, 0.04317, 0.0])
_sp.bezier_points.foreach_set('handle_left', [-0.1212, 0.005942, 0.0, -0.1147, -0.02649, 0.0, -0.07541, -0.04984, 0.0, 0.06304, -0.05016, 0.0, 0.1201, -0.03592, 0.0, 0.1027, -0.02927, 0.0, 0.02743, -0.02882, 0.0, -0.09758, 0.0396, 0.0, -0.1149, 0.05016, 0.0])
_sp.bezier_points.foreach_set('handle_right', [-0.1186, -0.009289, 0.0, -0.08181, -0.04834, 0.0, 0.02295, -0.05011, 0.0, 0.1217, -0.04996, 0.0, 0.1116, -0.0262, 0.0, 0.07303, -0.02887, 0.0, -0.06305, -0.02834, 0.0, -0.1089, 0.04997, 0.0, -0.1217, 0.03543, 0.0])
_sp.use_cyclic_u = True
cu_path815.materials.append(mat_robot_holder)
cu_path815.use_path_clamp = True
cu_path815.bevel_resolution = 0
cu_path815.fill_mode = 'BOTH'
cu_beziercurve_001 = bpy.data.curves.new('BezierCurve.001', 'CURVE')
cu_beziercurve_001.dimensions = '3D'
_sp = cu_beziercurve_001.splines.new('BEZIER'); _sp.bezier_points.add(1)
_sp.bezier_points.foreach_set('co', [-0.6944, 0.0, 0.0, 0.6944, 0.0, 0.0])
_sp.bezier_points.foreach_set('handle_left', [-1.157, 0.0, 0.0, 0.2315, 0.0, 0.0])
_sp.bezier_points.foreach_set('handle_right', [-0.2315, 0.0, 0.0, 1.157, 0.0, 0.0])
for _p, _l, _r in zip(_sp.bezier_points, ['VECTOR', 'VECTOR'], ['VECTOR', 'VECTOR']): _p.handle_left_type = _l; _p.handle_right_type = _r
_sp.order_u = 0
_sp.order_v = 0
cu_beziercurve_001.use_path = True
cu_beziercurve_001.use_path_clamp = True
cu_beziercurve_001.bevel_resolution = 0
cu_beziercurve_001.fill_mode = 'HALF'
cu_beziercurve = bpy.data.curves.new('BezierCurve', 'CURVE')
cu_beziercurve.dimensions = '3D'
_sp = cu_beziercurve.splines.new('POLY'); _sp.points.add(1)
_sp.points.foreach_set('co', [-0.999, 0.0, 0.0, 0.0, 0.999, 0.0, 0.0, 0.0])
_sp.order_v = 0
_sp.resolution_v = 0
_sp.use_endpoint_u = True
_sp.use_smooth = False
cu_beziercurve.materials.append(mat_nuctech_red)
cu_beziercurve.use_path_clamp = True
cu_beziercurve.bevel_mode = 'OBJECT'
cu_beziercurve.bevel_resolution = 0
cu_beziercurve.fill_mode = 'HALF'

# ---- objects
ob_circle_004 = bpy.data.objects.new('Circle.004', me_circle_006)
ob_circle_002 = bpy.data.objects.new('Circle.002', me_circle_005)
ob_plane_001 = bpy.data.objects.new('Plane.001', me_plane_001)
ob_plane = bpy.data.objects.new('Plane', me_plane)
ob_circle_003 = bpy.data.objects.new('Circle.003', me_circle_004)
ob_circle_001 = bpy.data.objects.new('Circle.001', me_circle_002)
ob_circle = bpy.data.objects.new('Circle', me_circle_001)
ob_text_latin = bpy.data.objects.new('text-latin', None)
ob_camera = bpy.data.objects.new('Camera', cam_camera)
ob_robot_left = bpy.data.objects.new('Robot-left', None)
ob_curve_000 = bpy.data.objects.new('Curve.000', cu_curve_000)
ob_circle_009 = bpy.data.objects.new('Circle.009', me_circle_009)
ob_circle_008 = bpy.data.objects.new('Circle.008', me_circle_008)
ob_circle_007 = bpy.data.objects.new('Circle.007', me_circle_007)
ob_circle_006 = bpy.data.objects.new('Circle.006', me_circle_003)
ob_circle_005 = bpy.data.objects.new('Circle.005', me_circle_000)
ob_curve_001 = bpy.data.objects.new('Curve.001', cu_curve_001)
ob_plane_003 = bpy.data.objects.new('Plane.003', me_plane_003)
ob_plane_002 = bpy.data.objects.new('Plane.002', me_plane_002)
ob_text_latin_001 = bpy.data.objects.new('text-latin.001', None)
ob_plane_004 = bpy.data.objects.new('Plane.004', me_plane_004)
ob_curve_008 = bpy.data.objects.new('Curve.008', cu_path910_001)
ob_curve_007 = bpy.data.objects.new('Curve.007', cu_path910_3_001)
ob_curve_006 = bpy.data.objects.new('Curve.006', cu_path5244_5_001)
ob_curve_005 = bpy.data.objects.new('Curve.005', cu_path5244_6_6_001)
ob_curve_003 = bpy.data.objects.new('Curve.003', cu_path5244_5_9_001)
ob_curve_002 = bpy.data.objects.new('Curve.002', cu_path5244_5_9_1_001)
ob_curve_049 = bpy.data.objects.new('Curve.049', cu_path5244_5_9_1)
ob_curve_048 = bpy.data.objects.new('Curve.048', cu_path5244_5_9)
ob_curve_047 = bpy.data.objects.new('Curve.047', cu_path4720_7_2)
ob_curve_046 = bpy.data.objects.new('Curve.046', cu_path5244_6_6)
ob_curve_045 = bpy.data.objects.new('Curve.045', cu_path5244_5)
ob_curve_044 = bpy.data.objects.new('Curve.044', cu_path910_3)
ob_curve_043 = bpy.data.objects.new('Curve.043', cu_path910)
ob_curve_080 = bpy.data.objects.new('Curve.080', cu_path36_001)
ob_curve_079 = bpy.data.objects.new('Curve.079', cu_path34_001)
ob_curve_077 = bpy.data.objects.new('Curve.077', cu_curve_018)
ob_curve_068 = bpy.data.objects.new('Curve.068', cu_path906_001)
ob_curve_067 = bpy.data.objects.new('Curve.067', cu_path5244_6_001)
ob_curve_053 = bpy.data.objects.new('Curve.053', cu_path5244_001)
ob_curve_052 = bpy.data.objects.new('Curve.052', cu_path4742_001)
ob_curve_082 = bpy.data.objects.new('Curve.082', cu_curve_004)
ob_curve_055 = bpy.data.objects.new('Curve.055', cu_path4720)
ob_curve_054 = bpy.data.objects.new('Curve.054', cu_path4671)
ob_curve_051 = bpy.data.objects.new('Curve.051', cu_path4669)
ob_curve_050 = bpy.data.objects.new('Curve.050', cu_path4667)
ob_curve_042 = bpy.data.objects.new('Curve.042', cu_path4665)
ob_curve_041 = bpy.data.objects.new('Curve.041', cu_path4663)
ob_curve_040 = bpy.data.objects.new('Curve.040', cu_curve_003)
ob_curve_039 = bpy.data.objects.new('Curve.039', cu_curve_002)
ob_curve_038 = bpy.data.objects.new('Curve.038', cu_path817_35_6)
ob_curve_037 = bpy.data.objects.new('Curve.037', cu_path817_35)
ob_curve_036 = bpy.data.objects.new('Curve.036', cu_path817_3)
ob_curve_035 = bpy.data.objects.new('Curve.035', cu_path817)
ob_curve_034 = bpy.data.objects.new('Curve.034', cu_path815)
ob_circle_010 = bpy.data.objects.new('Circle.010', me_circle)
ob_plane_006 = bpy.data.objects.new('Plane.006', me_plane_006)
ob_plane_005 = bpy.data.objects.new('Plane.005', me_plane_005)
ob_beziercurve_001 = bpy.data.objects.new('BezierCurve.001', cu_beziercurve_001)
ob_beziercurve = bpy.data.objects.new('BezierCurve', cu_beziercurve)
ob_circle_011 = bpy.data.objects.new('Circle.011', me_circle_010)
ob_plane_007 = bpy.data.objects.new('Plane.007', me_plane_008)

# ---- transforms, parenting, visibility, modifiers, constraints
ob_circle_004.location = (-1.598, -1.18, 0.02)
ob_circle_004.scale = (0.1126, 0.1126, 0.1126)
ob_circle_004.lineart.crease_threshold = 0.0
ob_circle_002.location = (-1.598, -1.18, 0.01)
ob_circle_002.scale = (-0.3201, -0.3201, -0.3201)
ob_circle_002.lineart.crease_threshold = 0.0
ob_plane_001.location = (2.125, 1.275, 0.01)
ob_plane_001.rotation_euler = (0.0, -0.0, -2.023)
ob_plane_001.scale = (0.03125, 0.3375, 1.0)
ob_plane_001.lineart.crease_threshold = 0.0
ob_plane.location = (2.471, 0.4161, 0.01)
ob_plane.scale = (0.09159, 0.25, 1.0)
ob_plane.lineart.crease_threshold = 0.0
ob_circle_003.location = (1.407, -0.9831, 0.02)
ob_circle_003.rotation_euler = (0.0, 3.142, 0.0)
ob_circle_003.scale = (-0.2684, -0.2684, -0.2684)
ob_circle_003.lineart.crease_threshold = 0.0
ob_circle_001.location = (1.407, -0.9831, 0.01)
ob_circle_001.scale = (1.062, 1.062, 1.062)
ob_circle_001.lineart.crease_threshold = 0.0
ob_circle.location = (1.903, -0.1004, 0.01)
ob_circle.scale = (0.6422, 0.2083, 0.4167)
ob_circle.lineart.crease_threshold = 0.0
ob_text_latin.location = (1.517, -0.172, 0.01)
ob_text_latin.scale = (0.167, 0.167, 0.167)
ob_text_latin.empty_image_offset = (0.0, 0.0)
ob_text_latin.show_instancer_for_render = False
ob_text_latin.instance_type = 'COLLECTION'
ob_text_latin.lineart.crease_threshold = 0.0
ob_camera.location = (0.0, 0.0, 10.0)
ob_camera.lineart.crease_threshold = 0.0
ob_robot_left.location = (43.79, 27.79, 12.86)
ob_robot_left.empty_image_offset = (0.0, 0.0)
ob_robot_left.show_instancer_for_render = False
ob_robot_left.instance_type = 'COLLECTION'
ob_robot_left.lineart.crease_threshold = 0.0
ob_curve_000.location = (-0.2689, 0.01046, 0.0)
ob_curve_000.scale = (25.9, 25.9, 25.9)
ob_curve_000.lineart.crease_threshold = 0.0
ob_circle_009.location = (-1.849, -0.1004, 0.01)
ob_circle_009.scale = (0.6422, 0.2083, 0.4167)
ob_circle_009.lineart.crease_threshold = 0.0
ob_circle_008.location = (-1.36, -0.9831, 0.01)
ob_circle_008.scale = (1.062, 1.062, 1.062)
ob_circle_008.lineart.crease_threshold = 0.0
ob_circle_007.location = (1.657, -1.18, 0.01)
ob_circle_007.scale = (-0.3201, -0.3201, -0.3201)
ob_circle_007.lineart.crease_threshold = 0.0
ob_circle_006.location = (-1.36, -0.9831, 0.02)
ob_circle_006.scale = (-0.2684, -0.2684, -0.2684)
ob_circle_006.lineart.crease_threshold = 0.0
ob_circle_005.location = (1.657, -1.18, 0.02)
ob_circle_005.scale = (0.1126, 0.1126, 0.1126)
ob_circle_005.lineart.crease_threshold = 0.0
ob_curve_001.location = (0.3261, 0.01046, 0.0)
ob_curve_001.scale = (-25.9, 25.9, 25.9)
ob_curve_001.lineart.crease_threshold = 0.0
ob_plane_003.location = (-2.44, 0.4161, 0.01)
ob_plane_003.scale = (-0.09159, 0.25, 1.0)
ob_plane_003.lineart.crease_threshold = 0.0
ob_plane_002.location = (-2.079, 1.275, 0.01)
ob_plane_002.rotation_euler = (0.0, 0.0, -1.126)
ob_plane_002.scale = (-0.03125, -0.3375, -1.0)
ob_plane_002.lineart.crease_threshold = 0.0
ob_text_latin_001.location = (-1.498, -0.172, 0.01)
ob_text_latin_001.scale = (0.167, 0.167, 0.167)
ob_text_latin_001.empty_image_offset = (0.0, 0.0)
ob_text_latin_001.show_instancer_for_render = False
ob_text_latin_001.instance_type = 'COLLECTION'
ob_text_latin_001.lineart.crease_threshold = 0.0
ob_plane_004.location = (1.529, 0.0168, 0.02)
ob_plane_004.scale = (0.189, 0.5, 1.0)
ob_plane_004.lineart.crease_threshold = 0.0
ob_curve_008.location = (0.001797, -0.009175, 0.01)
ob_curve_008.scale = (14.53, 14.53, 14.53)
ob_curve_008.lineart.crease_threshold = 0.0
ob_curve_007.location = (0.001797, -0.009175, 0.02)
ob_curve_007.scale = (15.19, 15.19, 15.19)
ob_curve_007.lineart.crease_threshold = 0.0
ob_curve_006.location = (1.134, 0.6942, 0.0)
ob_curve_006.scale = (21.8, 21.8, 21.8)
ob_curve_006.lineart.crease_threshold = 0.0
ob_curve_005.location = (1.134, -0.6384, 0.0)
ob_curve_005.scale = (21.8, 21.8, 21.8)
ob_curve_005.lineart.crease_threshold = 0.0
ob_curve_003.location = (-0.7453, 0.73, 0.0)
ob_curve_003.scale = (29.07, 29.07, 29.07)
ob_curve_003.lineart.crease_threshold = 0.0
ob_curve_002.location = (-0.7453, -0.7322, 0.0)
ob_curve_002.scale = (29.07, 29.07, 29.07)
ob_curve_002.lineart.crease_threshold = 0.0
ob_curve_049.location = (-0.0101, 0.002725, -0.002927)
ob_curve_049.scale = (14.53, 14.53, 14.53)
ob_curve_049.lineart.crease_threshold = 0.0
ob_curve_048.location = (-0.0101, 0.002725, 0.01766)
ob_curve_048.scale = (14.53, 14.53, 14.53)
ob_curve_048.lineart.crease_threshold = 0.0
ob_curve_047.location = (-0.0101, 0.002725, -0.002583)
ob_curve_047.scale = (14.53, 14.53, 14.53)
ob_curve_047.lineart.crease_threshold = 0.0
ob_curve_046.location = (-0.0101, 0.002725, -0.002566)
ob_curve_046.scale = (14.53, 14.53, 14.53)
ob_curve_046.lineart.crease_threshold = 0.0
ob_curve_045.location = (-0.0101, 0.002725, -0.002566)
ob_curve_045.scale = (14.53, 14.53, 14.53)
ob_curve_045.lineart.crease_threshold = 0.0
ob_curve_044.location = (-0.0101, 0.002725, -0.002164)
ob_curve_044.scale = (14.53, 14.53, 14.53)
ob_curve_044.lineart.crease_threshold = 0.0
ob_curve_043.location = (-0.0101, 0.002725, -0.003024)
ob_curve_043.scale = (14.53, 14.53, 14.53)
ob_curve_043.lineart.crease_threshold = 0.0
ob_curve_080.location = (-0.007414, -0.007896, 0.000829)
ob_curve_080.scale = (21.31, 21.31, 21.31)
ob_curve_080.lineart.crease_threshold = 0.0
ob_curve_079.location = (-0.007414, -0.007896, 0.000829)
ob_curve_079.scale = (21.31, 21.31, 21.31)
ob_curve_079.lineart.crease_threshold = 0.0
ob_curve_077.location = (-0.04501, 0.3413, 0.000829)
ob_curve_077.scale = (21.31, 21.31, 21.31)
ob_curve_077.lineart.crease_threshold = 0.0
ob_curve_068.location = (-0.007414, -0.007896, 0.000829)
ob_curve_068.scale = (21.31, 21.31, 21.31)
ob_curve_068.lineart.crease_threshold = 0.0
ob_curve_067.location = (-0.007414, -0.007896, 0.000829)
ob_curve_067.scale = (21.31, 21.31, 21.31)
ob_curve_067.lineart.crease_threshold = 0.0
ob_curve_053.location = (-0.007414, -0.007896, 0.0002959)
ob_curve_053.scale = (21.31, 21.31, 21.31)
ob_curve_053.lineart.crease_threshold = 0.0
ob_curve_052.location = (-0.007414, -0.007896, -0.0009157)
ob_curve_052.scale = (21.31, 21.31, 21.31)
ob_curve_052.lineart.crease_threshold = 0.0
ob_curve_082.location = (-2.234, 0.2324, 0.09926)
ob_curve_082.scale = (20.88, 20.88, 20.88)
ob_curve_082.lineart.crease_threshold = 0.0
ob_curve_055.location = (-2.485, 0.7286, 0.1)
ob_curve_055.scale = (20.88, 20.88, 20.88)
ob_curve_055.lock_location = (False, False, True)
ob_curve_055.lineart.crease_threshold = 0.0
ob_curve_054.location = (-1.796, 0.07922, 0.01)
ob_curve_054.scale = (20.88, 20.88, 20.88)
ob_curve_054.lineart.crease_threshold = 0.0
ob_curve_051.location = (-1.663, 0.07985, 0.01)
ob_curve_051.scale = (20.88, 20.88, 20.88)
ob_curve_051.lineart.crease_threshold = 0.0
ob_curve_050.location = (-2.062, 0.07945, 0.01)
ob_curve_050.scale = (20.88, 20.88, 20.88)
ob_curve_050.lineart.crease_threshold = 0.0
ob_curve_042.location = (-2.194, 0.07906, 0.01)
ob_curve_042.scale = (20.88, 20.88, 20.88)
ob_curve_042.lineart.crease_threshold = 0.0
ob_curve_041.location = (-2.328, 0.07934, 0.01)
ob_curve_041.scale = (20.88, 20.88, 20.88)
ob_curve_041.lineart.crease_threshold = 0.0
ob_curve_040.location = (-1.53, 0.07925, 0.01)
ob_curve_040.scale = (20.88, 20.88, 20.88)
ob_curve_040.lineart.crease_threshold = 0.0
ob_curve_039.location = (-1.93, 0.07922, 0.01)
ob_curve_039.scale = (20.88, 20.88, 20.88)
ob_curve_039.lineart.crease_threshold = 0.0
ob_curve_038.location = (2.182, -1.035, 0.09926)
ob_curve_038.scale = (20.88, 20.88, 20.88)
ob_curve_038.lineart.crease_threshold = 0.0
ob_curve_037.location = (-1.662, -0.7196, 0.09926)
ob_curve_037.scale = (20.88, 20.88, 20.88)
ob_curve_037.lineart.crease_threshold = 0.0
ob_curve_036.location = (2.182, -1.035, 0.01)
ob_curve_036.scale = (20.88, 20.88, 20.88)
ob_curve_036.lineart.crease_threshold = 0.0
ob_curve_035.location = (-1.662, -0.7196, 0.01)
ob_curve_035.scale = (20.88, 20.88, 20.88)
ob_curve_035.lineart.crease_threshold = 0.0
ob_curve_034.location = (0.02595, 0.04486, 0.0)
ob_curve_034.scale = (20.88, 20.88, 20.88)
ob_curve_034.lineart.crease_threshold = 0.0
ob_circle_010.location = (-0.6224, -0.196, 0.001)
ob_circle_010.scale = (0.1875, 0.1875, 0.1875)
ob_circle_010.lineart.crease_threshold = 0.0
ob_plane_006.location = (1.145, 0.1979, 0.0)
ob_plane_006.scale = (0.3455, 0.3455, 0.3455)
ob_plane_006.lineart.crease_threshold = 0.0
ob_plane_005.location = (0.0, 0.0, 0.0)
ob_plane_005.lineart.crease_threshold = 0.0
ob_beziercurve_001.location = (1.566, -0.5032, 0.0)
ob_beziercurve_001.scale = (0.02792, 0.02792, 0.02792)
ob_beziercurve_001.lineart.crease_threshold = 0.0
ob_beziercurve.location = (-0.001085, -0.5062, 0.0)
ob_beziercurve.lineart.crease_threshold = 0.0
ob_circle_011.location = (0.6807, -0.199, 0.001)
ob_circle_011.scale = (0.1875, 0.1875, 0.1875)
ob_circle_011.lineart.crease_threshold = 0.0
ob_plane_007.location = (1.662, 0.5611, 0.0)
ob_plane_007.lineart.crease_threshold = 0.0
cu_beziercurve.bevel_object = ob_beziercurve_001
ob_text_latin.instance_collection = col_text_latin
ob_text_latin_001.instance_collection = col_text_latin

# ---- collection membership
col_collection_1.objects.link(ob_circle_004)
col_collection_1.objects.link(ob_circle_002)
col_collection_1.objects.link(ob_plane_001)
col_collection_1.objects.link(ob_plane)
col_collection_1.objects.link(ob_circle_003)
col_collection_1.objects.link(ob_circle_001)
col_collection_1.objects.link(ob_circle)
col_collection_1.objects.link(ob_text_latin)
col_collection_1.objects.link(ob_camera)
col_collection_1.objects.link(ob_robot_left)
col_collection_1.objects.link(ob_curve_000)
col_collection_2.objects.link(ob_circle_009)
col_collection_2.objects.link(ob_circle_008)
col_collection_2.objects.link(ob_circle_007)
col_collection_2.objects.link(ob_circle_006)
col_collection_2.objects.link(ob_circle_005)
col_collection_2.objects.link(ob_curve_001)
col_collection_2.objects.link(ob_plane_003)
col_collection_2.objects.link(ob_plane_002)
col_collection_2.objects.link(ob_text_latin_001)
col_collection_3.objects.link(ob_plane_004)
col_collection_3.objects.link(ob_curve_008)
col_collection_3.objects.link(ob_curve_007)
col_collection_3.objects.link(ob_curve_006)
col_collection_3.objects.link(ob_curve_005)
col_collection_3.objects.link(ob_curve_003)
col_collection_3.objects.link(ob_curve_002)
col_collection_6.objects.link(ob_curve_049)
col_collection_6.objects.link(ob_curve_048)
col_collection_6.objects.link(ob_curve_047)
col_collection_6.objects.link(ob_curve_046)
col_collection_6.objects.link(ob_curve_045)
col_collection_6.objects.link(ob_curve_044)
col_collection_6.objects.link(ob_curve_043)
col_collection_7.objects.link(ob_curve_080)
col_collection_7.objects.link(ob_curve_079)
col_collection_7.objects.link(ob_curve_077)
col_collection_7.objects.link(ob_curve_068)
col_collection_7.objects.link(ob_curve_067)
col_collection_7.objects.link(ob_curve_053)
col_collection_7.objects.link(ob_curve_052)
col_collection_8.objects.link(ob_curve_082)
col_collection_8.objects.link(ob_curve_055)
col_collection_8.objects.link(ob_curve_054)
col_collection_8.objects.link(ob_curve_051)
col_collection_8.objects.link(ob_curve_050)
col_collection_8.objects.link(ob_curve_042)
col_collection_8.objects.link(ob_curve_041)
col_collection_8.objects.link(ob_curve_040)
col_collection_8.objects.link(ob_curve_039)
col_collection_8.objects.link(ob_curve_038)
col_collection_8.objects.link(ob_curve_037)
col_collection_8.objects.link(ob_curve_036)
col_collection_8.objects.link(ob_curve_035)
col_collection_8.objects.link(ob_curve_034)
col_collection_11.objects.link(ob_circle_010)
col_collection_11.objects.link(ob_plane_006)
col_collection_11.objects.link(ob_plane_005)
col_collection_11.objects.link(ob_beziercurve_001)
col_collection_11.objects.link(ob_beziercurve)
col_collection_11.objects.link(ob_circle_011)
col_collection_11.objects.link(ob_plane_007)

# ---- scene / render settings (as saved in the file)
scene.camera = ob_camera
scene.frame_start = 0; scene.frame_end = 30; scene.frame_set(1)
scene.render.engine = 'CYCLES'
scene.render.image_settings.file_format = 'FFMPEG'
scene.render.image_settings.color_mode = 'RGB'
scene.render.image_settings.quality = 100
scene.render.dither_intensity = 0.0
scene.render.use_freestyle = True
scene.render.use_motion_blur = True
scene.render.use_border = True
scene.render.line_thickness_mode = 'RELATIVE'
scene.render.line_thickness = 2.0
scene.cycles.use_denoising = False
scene.cycles.samples = 128
scene.cycles.sampling_pattern = 'TABULATED_SOBOL'
scene.cycles.use_adaptive_sampling = False
scene.cycles.use_light_tree = False
scene.cycles.blur_glossy = 0.0
scene.cycles.sample_clamp_indirect = 0.0
scene.view_settings.view_transform = 'Standard'
bpy.context.view_layer.update()
